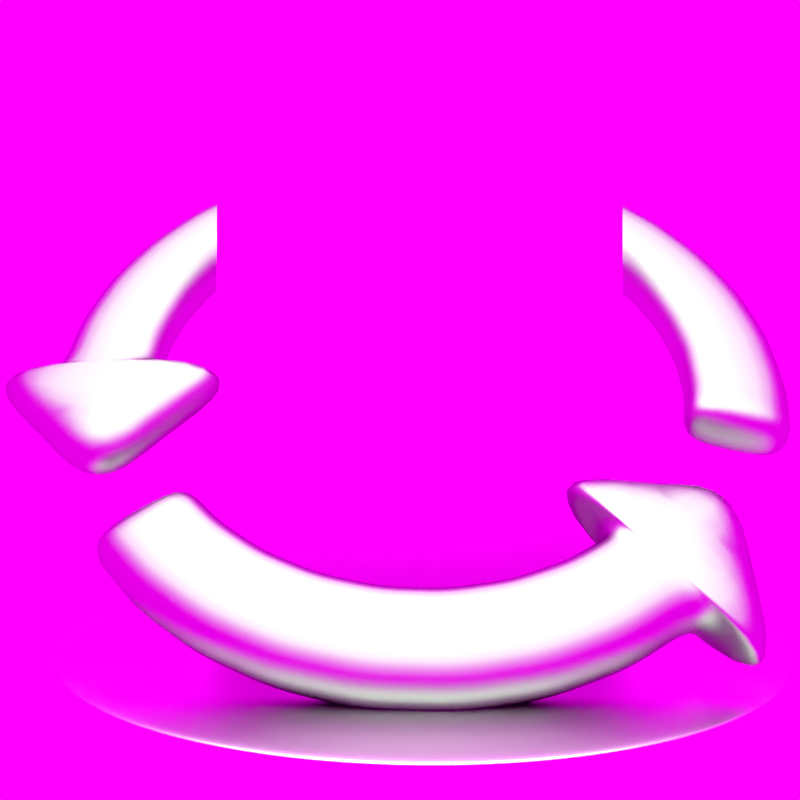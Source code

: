 # Source: icon.blend  (saved by Blender 2.68.0; exported with 4.5.12 LTS)
import bpy
from mathutils import Matrix  # noqa: F401  (used for matrix-valued properties, if any)

bpy.ops.wm.read_factory_settings(use_empty=True)
scene = bpy.context.scene
scene.name = 'Scene'

# ---- collections
col_collection_1 = bpy.data.collections.new('Collection 1'); scene.collection.children.link(col_collection_1)
col_collection_2 = bpy.data.collections.new('Collection 2'); scene.collection.children.link(col_collection_2)

# ---- images (referenced by path relative to the original .blend; pixels are not part of the script)
import os
ASSET_DIR = os.environ.get("B2B_ASSET_DIR", "")  # directory of the original .blend (textures are referenced by path, not embedded)
HERE = os.path.dirname(os.path.abspath(__file__))  # packed textures are extracted next to this script under _unpacked/

def load_image(name, relpath, width, height, colorspace="sRGB"):
    """Load a texture the original file referenced (path relative to the .blend, or extracted next to this script)."""
    p = next((c for c in (os.path.join(HERE, relpath), os.path.join(ASSET_DIR, relpath)) if relpath and os.path.exists(c)), "")
    if p:
        img = bpy.data.images.load(p, check_existing=True)
        img.name = name
    else:  # same state as the original file: an image datablock whose file is absent (Cycles renders it pink)
        img = bpy.data.images.new(name, width, height)
        img.source = "FILE"
        img.filepath = "//" + (relpath or name)
    img.colorspace_settings.name = colorspace
    return img
img_screenshot_2013_08_26_02_33_11_png = load_image('Screenshot_2013-08-26-02-33-11.png', 'Screenshot_2013-08-26-03-15-55.png', 1024, 1024, 'sRGB')

# ---- materials (node trees are filled in below, after node groups)
mat_material_001 = bpy.data.materials.new('Material.001')
mat_material_001.alpha_threshold = 0.0
mat_material_001.diffuse_color = (0.2462, 0.2462, 0.2462, 1.0)
mat_material_001.roughness = 0.5
mat_material_001.specular_intensity = 0.009615
mat_material_001.line_color = (0.0, 0.0, 0.0, 1.0)
mat_material_004 = bpy.data.materials.new('Material.004')
mat_material_004.alpha_threshold = 0.0
mat_material_004.roughness = 0.5
mat_material_004.line_color = (0.0, 0.0, 0.0, 1.0)
mat_material_003 = bpy.data.materials.new('Material.003')
mat_material_003.alpha_threshold = 0.0
mat_material_003.roughness = 0.5
mat_material_003.line_color = (0.0, 0.0, 0.0, 1.0)
mat_material_002 = bpy.data.materials.new('Material.002')
mat_material_002.alpha_threshold = 0.0
mat_material_002.diffuse_color = (1.0, 1.0, 1.0, 1.0)
mat_material_002.roughness = 0.5
mat_material_002.specular_intensity = 0.0

# ---- material node trees
mat_material_001.use_nodes = True; mat_material_001.node_tree.nodes.clear()
_N = mat_material_001.node_tree.nodes; _L = mat_material_001.node_tree.links
n0 = _N.new('ShaderNodeOutputMaterial'); n0.name = 'Material Output'; n0.location = (300, 300)
n1 = _N.new('ShaderNodeBsdfAnisotropic'); n1.name = 'Glossy BSDF'; n1.location = (100, 300)
n1.distribution = 'BECKMANN'
n1.inputs[0].default_value = (0.4074, 0.42, 0.4074, 1.0)
n1.inputs[1].default_value = 0.4472
_L.new(n1.outputs[0], n0.inputs[0])
n0.is_active_output = True
mat_material_004.use_nodes = True; mat_material_004.node_tree.nodes.clear()
_N = mat_material_004.node_tree.nodes; _L = mat_material_004.node_tree.links
n0 = _N.new('ShaderNodeOutputMaterial'); n0.name = 'Material Output'; n0.location = (300, 300)
n1 = _N.new('ShaderNodeBsdfDiffuse'); n1.name = 'Diffuse BSDF'; n1.location = (10, 300)
n2 = _N.new('ShaderNodeTexImage'); n2.name = 'Image Texture'; n2.location = (-180, 300)
n2.width = 140
n2.image = img_screenshot_2013_08_26_02_33_11_png
n3 = _N.new('ShaderNodeTexCoord'); n3.name = 'Texture Coordinate'; n3.location = (-370, 300)
_L.new(n1.outputs[0], n0.inputs[0])
_L.new(n2.outputs[0], n1.inputs[0])
_L.new(n3.outputs[2], n2.inputs[0])
n0.is_active_output = True
mat_material_003.use_nodes = True; mat_material_003.node_tree.nodes.clear()
_N = mat_material_003.node_tree.nodes; _L = mat_material_003.node_tree.links
n0 = _N.new('ShaderNodeOutputMaterial'); n0.name = 'Material Output'; n0.location = (300, 300)
n1 = _N.new('ShaderNodeEmission'); n1.name = 'Emission'; n1.location = (110, 300)
n1.inputs[0].default_value = (0.9385, 1.0, 0.9154, 1.0)
n1.inputs[1].default_value = 3.0
_L.new(n1.outputs[0], n0.inputs[0])
n0.is_active_output = True
mat_material_002.use_nodes = True; mat_material_002.node_tree.nodes.clear()
_N = mat_material_002.node_tree.nodes; _L = mat_material_002.node_tree.links
n0 = _N.new('ShaderNodeOutputMaterial'); n0.name = 'Material Output'; n0.location = (300, 300)
n1 = _N.new('ShaderNodeBsdfAnisotropic'); n1.name = 'Glossy BSDF'; n1.location = (100, 300)
n1.distribution = 'BECKMANN'
n1.inputs[0].default_value = (0.6363, 0.7357, 0.6363, 1.0)
n1.inputs[1].default_value = 0.4472
_L.new(n1.outputs[0], n0.inputs[0])
n0.is_active_output = True

# ---- world
world_world = bpy.data.worlds.new('World'); scene.world = world_world
world_world.use_nodes = True; world_world.node_tree.nodes.clear()
_N = world_world.node_tree.nodes; _L = world_world.node_tree.links
n0 = _N.new('ShaderNodeOutputWorld'); n0.name = 'World Output'; n0.location = (300, 300)
n1 = _N.new('ShaderNodeBackground'); n1.name = 'Background'; n1.location = (10, 300)
n1.inputs[1].default_value = 2.0
n2 = _N.new('ShaderNodeTexImage'); n2.name = 'Image Texture'; n2.location = (-180, 300)
n2.width = 140
n2.image = img_screenshot_2013_08_26_02_33_11_png
n2.projection = 'BOX'
n3 = _N.new('ShaderNodeTexCoord'); n3.name = 'Texture Coordinate'; n3.location = (-370, 300)
_L.new(n1.outputs[0], n0.inputs[0])
_L.new(n2.outputs[0], n1.inputs[0])
_L.new(n3.outputs[4], n2.inputs[0])
n0.is_active_output = True
world_world.color = (1.0, 1.0, 1.0)
world_world.use_sun_shadow = False
world_world.sun_shadow_jitter_overblur = 0.0
world_world.cycles.sampling_method = 'MANUAL'
world_world.cycles.sample_map_resolution = 256
world_world.light_settings.ao_factor = 0.4214

# ---- cameras
cam_camera = bpy.data.cameras.new('Camera')
cam_camera.clip_end = 100.0
cam_camera.lens = 35.0
cam_camera.sensor_width = 32.0
cam_camera.sensor_height = 18.0
cam_camera.ortho_scale = 7.314
cam_camera.dof.focus_distance = 0.0

# ---- lights
light_point = bpy.data.lights.new('Point', 'POINT')
light_point.transmission_factor = 0.0
light_point.energy = 100.0
light_point.shadow_buffer_clip_start = 0.5
light_point.shadow_soft_size = 0.1
light_point.shadow_maximum_resolution = 0.006
light_point.use_absolute_resolution = True
light_point.cycles.use_multiple_importance_sampling = False

# ---- meshes
me_circle = bpy.data.meshes.new('Circle')
me_circle.from_pydata([(0.0, 1.0, -0.02393), (-0.1951, 0.9808, -0.02393), (-0.3827, 0.9239, -0.02393), (-0.5556, 0.8315, -0.02393), (-0.7071, 0.7071, -0.02393), (-0.8315, 0.5556, -0.02393), (-0.9239, 0.3827, -0.02393), (-0.9808, 0.1951, -0.02393), (-1.0, 7.55e-08, -0.02393), (-0.9808, -0.1951, -0.02393), (-0.9239, -0.3827, -0.02393), (-0.8315, -0.5556, -0.02393), (-0.569, -0.3958, -0.02393), (-0.3827, -0.9239, -0.02393), (-0.1951, -0.9808, -0.02393), (3.258e-07, -1.0, -0.02393), (0.1951, -0.9808, -0.02393), (0.3827, -0.9239, -0.02393), (0.5556, -0.8315, -0.02393), (0.7071, -0.7071, -0.02393), (0.8315, -0.5556, -0.02393), (0.9239, -0.3827, -0.02393), (0.6489, -0.263, -0.02393), (1.232, 0.01787, -0.02393), (0.9808, 0.1951, -0.02393), (0.9239, 0.3827, -0.02393), (0.8315, 0.5556, -0.02393), (0.7071, 0.7071, -0.02393), (0.5556, 0.8315, -0.02393), (0.3827, 0.9239, -0.02393), (0.1951, 0.9808, -0.02393), (0.0, 1.388, -0.02393), (-0.2708, 1.362, -0.02393), (-0.5313, 1.283, -0.02393), (-0.7713, 1.154, -0.02393), (-0.9816, 0.9816, -0.02393), (-1.154, 0.7713, -0.02393), (-1.283, 0.5313, -0.02393), (-1.362, 0.2708, -0.02393), (-1.388, 1.048e-07, -0.02393), (-1.362, -0.2708, -0.02393), (-1.283, -0.5313, -0.02393), (-1.154, -0.7713, -0.02393), (-1.368, -0.9271, -0.02393), (-0.6773, -1.104, -0.02393), (-0.5313, -1.283, -0.02393), (-0.2708, -1.362, -0.02393), (4.523e-07, -1.388, -0.02393), (0.2708, -1.362, -0.02393), (0.5313, -1.283, -0.02393), (0.7713, -1.154, -0.02393), (0.9816, -0.9816, -0.02393), (1.154, -0.7713, -0.02393), (1.283, -0.5313, -0.02393), (1.534, -0.6187, -0.02393), (1.362, 0.2708, -0.02393), (1.283, 0.5313, -0.02393), (1.154, 0.7713, -0.02393), (0.9816, 0.9816, -0.02393), (0.7713, 1.154, -0.02393), (0.5313, 1.283, -0.02393), (0.2708, 1.362, -0.02393), (-0.09755, 0.9904, -0.02393), (-0.2889, 0.9523, -0.02393), (-0.4691, 0.8777, -0.02393), (-0.6313, 0.7693, -0.02393), (-0.7693, 0.6313, -0.02393), (-0.8777, 0.4691, -0.02393), (-0.9523, 0.2889, -0.02393), (-0.9904, 0.09755, -0.02393), (-0.9904, -0.09755, -0.02393), (-0.9523, -0.2889, -0.02393), (-0.8777, -0.4691, -0.02393), (-0.7002, -0.4757, -0.02393), (-0.2889, -0.9523, -0.02393), (-0.09754, -0.9904, -0.02393), (0.09755, -0.9904, -0.02393), (0.2889, -0.9523, -0.02393), (0.4691, -0.8777, -0.02393), (0.6313, -0.7693, -0.02393), (0.7693, -0.6313, -0.02393), (0.8777, -0.4691, -0.02393), (0.7864, -0.3228, -0.02393), (0.9402, -0.1226, -0.02393), (0.9523, 0.2889, -0.02393), (0.8777, 0.4691, -0.02393), (0.7693, 0.6313, -0.02393), (0.6313, 0.7693, -0.02393), (0.4691, 0.8777, -0.02393), (0.2889, 0.9523, -0.02393), (0.09754, 0.9904, -0.02393), (-0.1354, 1.375, -0.02393), (-0.401, 1.322, -0.02393), (-0.6513, 1.218, -0.02393), (-0.8764, 1.068, -0.02393), (-1.068, 0.8764, -0.02393), (-1.218, 0.6513, -0.02393), (-1.322, 0.401, -0.02393), (-1.375, 0.1354, -0.02393), (-1.375, -0.1354, -0.02393), (-1.322, -0.401, -0.02393), (-1.218, -0.6513, -0.02393), (-1.261, -0.8492, -0.02393), (-1.022, -1.016, -0.02393), (-0.401, -1.322, -0.02393), (-0.1354, -1.375, -0.02393), (0.1354, -1.375, -0.02393), (0.401, -1.322, -0.02393), (0.6513, -1.218, -0.02393), (0.8764, -1.068, -0.02393), (1.068, -0.8764, -0.02393), (1.218, -0.6513, -0.02393), (1.408, -0.575, -0.02393), (1.322, 0.401, -0.02393), (1.218, 0.6513, -0.02393), (1.068, 0.8764, -0.02393), (0.8764, 1.068, -0.02393), (0.6513, 1.218, -0.02393), (0.401, 1.322, -0.02393), (0.1354, 1.375, -0.02393), (-0.9929, 0.6634, -0.02393), (-0.8444, 0.8444, -0.02393), (0.233, 1.171, -0.02393), (0.457, 1.103, -0.02393), (1.103, 0.457, -0.02393), (1.171, 0.233, -0.02393), (0.9929, -0.6634, -0.02393), (0.8444, -0.8444, -0.02393), (3.891e-07, -1.194, -0.02393), (-0.233, -1.171, -0.02393), (-0.9929, -0.6634, -0.02393), (-1.103, -0.457, -0.02393), (-1.103, 0.457, -0.02393), (-0.233, 1.171, -0.02393), (0.0, 1.194, -0.02393), (0.9929, 0.6634, -0.02393), (1.103, -0.457, -0.02393), (0.233, -1.171, -0.02393), (-0.9683, -0.6615, -0.02393), (-1.171, 0.233, -0.02393), (-0.457, 1.103, -0.02393), (0.8444, 0.8444, -0.02393), (1.092, -0.4408, -0.02393), (0.457, -1.103, -0.02393), (-1.194, 9.015e-08, -0.02393), (-0.6634, 0.9929, -0.02393), (0.6634, 0.9929, -0.02393), (0.6634, -0.9929, -0.02393), (-0.457, -1.103, -0.02393), (-1.171, -0.233, -0.02393), (-0.6231, -0.75, -0.02393), (1.383, -0.3004, -0.02393), (-0.9186, 0.7539, -0.02393), (0.345, 1.137, -0.02393), (1.137, 0.345, -0.02393), (0.9186, -0.7539, -0.02393), (-0.1165, -1.183, -0.02393), (-1.048, -0.5602, -0.02393), (-1.048, 0.5602, -0.02393), (-0.1165, 1.183, -0.02393), (0.1165, 1.183, -0.02393), (1.048, 0.5602, -0.02393), (1.048, -0.5602, -0.02393), (0.1165, -1.183, -0.02393), (-0.9806, -0.6625, -0.02393), (-1.137, 0.345, -0.02393), (-0.345, 1.137, -0.02393), (0.9186, 0.7539, -0.02393), (1.097, -0.4489, -0.02393), (0.345, -1.137, -0.02393), (-1.183, 0.1165, -0.02393), (-0.5602, 1.048, -0.02393), (0.7539, 0.9186, -0.02393), (0.5602, -1.048, -0.02393), (-1.183, -0.1165, -0.02393), (-0.7539, 0.9186, -0.02393), (0.5602, 1.048, -0.02393), (0.7539, -0.9186, -0.02393), (-0.345, -1.137, -0.02393), (-1.137, -0.345, -0.02393), (0.0, 1.0, -0.2024), (-0.1951, 0.9808, -0.2024), (-0.3827, 0.9239, -0.2024), (-0.5556, 0.8315, -0.2024), (-0.7071, 0.7071, -0.2024), (-0.8315, 0.5556, -0.2024), (-0.9239, 0.3827, -0.2024), (-0.9808, 0.1951, -0.2024), (-1.0, 7.55e-08, -0.2024), (-0.9808, -0.1951, -0.2024), (-0.9239, -0.3827, -0.2024), (-0.8315, -0.5556, -0.2024), (-0.569, -0.3958, -0.2024), (-0.3827, -0.9239, -0.2024), (-0.1951, -0.9808, -0.2024), (3.258e-07, -1.0, -0.2024), (0.1951, -0.9808, -0.2024), (0.3827, -0.9239, -0.2024), (0.5556, -0.8315, -0.2024), (0.7071, -0.7071, -0.2024), (0.8315, -0.5556, -0.2024), (0.9239, -0.3827, -0.2024), (0.6489, -0.263, -0.2024), (1.232, 0.01787, -0.2024), (0.9808, 0.1951, -0.2024), (0.9239, 0.3827, -0.2024), (0.8315, 0.5556, -0.2024), (0.7071, 0.7071, -0.2024), (0.5556, 0.8315, -0.2024), (0.3827, 0.9239, -0.2024), (0.1951, 0.9808, -0.2024), (0.0, 1.388, -0.2024), (-0.2708, 1.362, -0.2024), (-0.5313, 1.283, -0.2024), (-0.7713, 1.154, -0.2024), (-0.9816, 0.9816, -0.2024), (-1.154, 0.7713, -0.2024), (-1.283, 0.5313, -0.2024), (-1.362, 0.2708, -0.2024), (-1.388, 1.048e-07, -0.2024), (-1.362, -0.2708, -0.2024), (-1.283, -0.5313, -0.2024), (-1.154, -0.7713, -0.2024), (-1.368, -0.9271, -0.2024), (-0.6773, -1.104, -0.2024), (-0.5313, -1.283, -0.2024), (-0.2708, -1.362, -0.2024), (4.523e-07, -1.388, -0.2024), (0.2708, -1.362, -0.2024), (0.5313, -1.283, -0.2024), (0.7713, -1.154, -0.2024), (0.9816, -0.9816, -0.2024), (1.154, -0.7713, -0.2024), (1.283, -0.5313, -0.2024), (1.534, -0.6187, -0.2024), (1.362, 0.2708, -0.2024), (1.283, 0.5313, -0.2024), (1.154, 0.7713, -0.2024), (0.9816, 0.9816, -0.2024), (0.7713, 1.154, -0.2024), (0.5313, 1.283, -0.2024), (0.2708, 1.362, -0.2024), (-0.09755, 0.9904, -0.2024), (-0.2889, 0.9523, -0.2024), (-0.4691, 0.8777, -0.2024), (-0.6313, 0.7693, -0.2024), (-0.7693, 0.6313, -0.2024), (-0.8777, 0.4691, -0.2024), (-0.9523, 0.2889, -0.2024), (-0.9904, 0.09755, -0.2024), (-0.9904, -0.09755, -0.2024), (-0.9523, -0.2889, -0.2024), (-0.8777, -0.4691, -0.2024), (-0.7002, -0.4757, -0.2024), (-0.2889, -0.9523, -0.2024), (-0.09754, -0.9904, -0.2024), (0.09755, -0.9904, -0.2024), (0.2889, -0.9523, -0.2024), (0.4691, -0.8777, -0.2024), (0.6313, -0.7693, -0.2024), (0.7693, -0.6313, -0.2024), (0.8777, -0.4691, -0.2024), (0.7864, -0.3228, -0.2024), (0.9402, -0.1226, -0.2024), (0.9523, 0.2889, -0.2024), (0.8777, 0.4691, -0.2024), (0.7693, 0.6313, -0.2024), (0.6313, 0.7693, -0.2024), (0.4691, 0.8777, -0.2024), (0.2889, 0.9523, -0.2024), (0.09754, 0.9904, -0.2024), (-0.1354, 1.375, -0.2024), (-0.401, 1.322, -0.2024), (-0.6513, 1.218, -0.2024), (-0.8764, 1.068, -0.2024), (-1.068, 0.8764, -0.2024), (-1.218, 0.6513, -0.2024), (-1.322, 0.401, -0.2024), (-1.375, 0.1354, -0.2024), (-1.375, -0.1354, -0.2024), (-1.322, -0.401, -0.2024), (-1.218, -0.6513, -0.2024), (-1.261, -0.8492, -0.2024), (-1.022, -1.016, -0.2024), (-0.401, -1.322, -0.2024), (-0.1354, -1.375, -0.2024), (0.1354, -1.375, -0.2024), (0.401, -1.322, -0.2024), (0.6513, -1.218, -0.2024), (0.8764, -1.068, -0.2024), (1.068, -0.8764, -0.2024), (1.218, -0.6513, -0.2024), (1.408, -0.575, -0.2024), (1.322, 0.401, -0.2024), (1.218, 0.6513, -0.2024), (1.068, 0.8764, -0.2024), (0.8764, 1.068, -0.2024), (0.6513, 1.218, -0.2024), (0.401, 1.322, -0.2024), (0.1354, 1.375, -0.2024), (-0.9929, 0.6634, -0.2024), (-0.8444, 0.8444, -0.2024), (0.233, 1.171, -0.2024), (0.457, 1.103, -0.2024), (1.103, 0.457, -0.2024), (1.171, 0.233, -0.2024), (0.9929, -0.6634, -0.2024), (0.8444, -0.8444, -0.2024), (3.891e-07, -1.194, -0.2024), (-0.233, -1.171, -0.2024), (-0.9929, -0.6634, -0.2024), (-1.103, -0.457, -0.2024), (-1.103, 0.457, -0.2024), (-0.233, 1.171, -0.2024), (0.0, 1.194, -0.2024), (0.9929, 0.6634, -0.2024), (1.103, -0.457, -0.2024), (0.233, -1.171, -0.2024), (-0.9683, -0.6615, -0.2024), (-1.171, 0.233, -0.2024), (-0.457, 1.103, -0.2024), (0.8444, 0.8444, -0.2024), (1.092, -0.4408, -0.2024), (0.457, -1.103, -0.2024), (-1.194, 9.015e-08, -0.2024), (-0.6634, 0.9929, -0.2024), (0.6634, 0.9929, -0.2024), (0.6634, -0.9929, -0.2024), (-0.457, -1.103, -0.2024), (-1.171, -0.233, -0.2024), (-0.6231, -0.75, -0.2024), (1.383, -0.3004, -0.2024), (-0.9186, 0.7539, -0.2024), (0.345, 1.137, -0.2024), (1.137, 0.345, -0.2024), (0.9186, -0.7539, -0.2024), (-0.1165, -1.183, -0.2024), (-1.048, -0.5602, -0.2024), (-1.048, 0.5602, -0.2024), (-0.1165, 1.183, -0.2024), (0.1165, 1.183, -0.2024), (1.048, 0.5602, -0.2024), (1.048, -0.5602, -0.2024), (0.1165, -1.183, -0.2024), (-0.9806, -0.6625, -0.2024), (-1.137, 0.345, -0.2024), (-0.345, 1.137, -0.2024), (0.9186, 0.7539, -0.2024), (1.097, -0.4489, -0.2024), (0.345, -1.137, -0.2024), (-1.183, 0.1165, -0.2024), (-0.5602, 1.048, -0.2024), (0.7539, 0.9186, -0.2024), (0.5602, -1.048, -0.2024), (-1.183, -0.1165, -0.2024), (-0.7539, 0.9186, -0.2024), (0.5602, 1.048, -0.2024), (0.7539, -0.9186, -0.2024), (-0.345, -1.137, -0.2024), (-1.137, -0.345, -0.2024)], [], [(152, 95, 36, 120), (153, 118, 61, 122), (154, 113, 56, 124), (155, 110, 52, 126), (156, 105, 47, 128), (157, 101, 42, 130), (158, 96, 37, 132), (159, 91, 32, 133), (160, 119, 31, 134), (161, 114, 57, 135), (162, 111, 53, 136), (163, 106, 48, 137), (164, 102, 43, 138), (165, 97, 38, 139), (166, 92, 33, 140), (167, 115, 58, 141), (168, 112, 54, 142), (169, 107, 49, 143), (170, 98, 39, 144), (171, 93, 34, 145), (172, 116, 59, 146), (173, 108, 50, 147), (174, 99, 40, 149), (175, 94, 35, 121), (176, 117, 60, 123), (177, 109, 51, 127), (178, 104, 46, 129), (179, 100, 41, 131), (12, 138, 150), (22, 142, 83), (121, 35, 95, 152), (4, 121, 152, 66), (66, 152, 120, 5), (123, 60, 118, 153), (29, 123, 153, 89), (89, 153, 122, 30), (125, 55, 113, 154), (24, 125, 154, 84), (84, 154, 124, 25), (127, 51, 110, 155), (19, 127, 155, 80), (80, 155, 126, 20), (129, 46, 105, 156), (14, 129, 156, 75), (75, 156, 128, 15), (131, 41, 101, 157), (10, 131, 157, 72), (72, 157, 130, 11), (120, 36, 96, 158), (5, 120, 158, 67), (67, 158, 132, 6), (134, 31, 91, 159), (0, 134, 159, 62), (62, 159, 133, 1), (122, 61, 119, 160), (30, 122, 160, 90), (90, 160, 134, 0), (124, 56, 114, 161), (25, 124, 161, 85), (85, 161, 135, 26), (126, 52, 111, 162), (20, 126, 162, 81), (81, 162, 136, 21), (128, 47, 106, 163), (15, 128, 163, 76), (76, 163, 137, 16), (130, 42, 102, 164), (11, 130, 164, 73), (73, 164, 138, 12), (132, 37, 97, 165), (6, 132, 165, 68), (68, 165, 139, 7), (133, 32, 92, 166), (1, 133, 166, 63), (63, 166, 140, 2), (135, 57, 115, 167), (26, 135, 167, 86), (86, 167, 141, 27), (136, 53, 112, 168), (21, 136, 168, 82), (82, 168, 142, 22), (137, 48, 107, 169), (16, 137, 169, 77), (77, 169, 143, 17), (139, 38, 98, 170), (7, 139, 170, 69), (69, 170, 144, 8), (140, 33, 93, 171), (2, 140, 171, 64), (64, 171, 145, 3), (141, 58, 116, 172), (27, 141, 172, 87), (87, 172, 146, 28), (143, 49, 108, 173), (17, 143, 173, 78), (78, 173, 147, 18), (144, 39, 99, 174), (8, 144, 174, 70), (70, 174, 149, 9), (145, 34, 94, 175), (3, 145, 175, 65), (65, 175, 121, 4), (146, 59, 117, 176), (28, 146, 176, 88), (88, 176, 123, 29), (147, 50, 109, 177), (18, 147, 177, 79), (79, 177, 127, 19), (148, 45, 104, 178), (13, 148, 178, 74), (74, 178, 129, 14), (149, 40, 100, 179), (9, 149, 179, 71), (71, 179, 131, 10), (138, 43, 103), (138, 103, 150), (150, 103, 44), (142, 54, 151), (142, 151, 83), (83, 151, 23), (332, 300, 216, 275), (333, 302, 241, 298), (334, 304, 236, 293), (335, 306, 232, 290), (336, 308, 227, 285), (337, 310, 222, 281), (338, 312, 217, 276), (339, 313, 212, 271), (340, 314, 211, 299), (341, 315, 237, 294), (342, 316, 233, 291), (343, 317, 228, 286), (344, 318, 223, 282), (345, 319, 218, 277), (346, 320, 213, 272), (347, 321, 238, 295), (348, 322, 234, 292), (349, 323, 229, 287), (350, 324, 219, 278), (351, 325, 214, 273), (352, 326, 239, 296), (353, 327, 230, 288), (354, 329, 220, 279), (355, 301, 215, 274), (356, 303, 240, 297), (357, 307, 231, 289), (358, 309, 226, 284), (359, 311, 221, 280), (192, 330, 318), (202, 263, 322), (301, 332, 275, 215), (184, 246, 332, 301), (246, 185, 300, 332), (303, 333, 298, 240), (209, 269, 333, 303), (269, 210, 302, 333), (305, 334, 293, 235), (204, 264, 334, 305), (264, 205, 304, 334), (307, 335, 290, 231), (199, 260, 335, 307), (260, 200, 306, 335), (309, 336, 285, 226), (194, 255, 336, 309), (255, 195, 308, 336), (311, 337, 281, 221), (190, 252, 337, 311), (252, 191, 310, 337), (300, 338, 276, 216), (185, 247, 338, 300), (247, 186, 312, 338), (314, 339, 271, 211), (180, 242, 339, 314), (242, 181, 313, 339), (302, 340, 299, 241), (210, 270, 340, 302), (270, 180, 314, 340), (304, 341, 294, 236), (205, 265, 341, 304), (265, 206, 315, 341), (306, 342, 291, 232), (200, 261, 342, 306), (261, 201, 316, 342), (308, 343, 286, 227), (195, 256, 343, 308), (256, 196, 317, 343), (310, 344, 282, 222), (191, 253, 344, 310), (253, 192, 318, 344), (312, 345, 277, 217), (186, 248, 345, 312), (248, 187, 319, 345), (313, 346, 272, 212), (181, 243, 346, 313), (243, 182, 320, 346), (315, 347, 295, 237), (206, 266, 347, 315), (266, 207, 321, 347), (316, 348, 292, 233), (201, 262, 348, 316), (262, 202, 322, 348), (317, 349, 287, 228), (196, 257, 349, 317), (257, 197, 323, 349), (319, 350, 278, 218), (187, 249, 350, 319), (249, 188, 324, 350), (320, 351, 273, 213), (182, 244, 351, 320), (244, 183, 325, 351), (321, 352, 296, 238), (207, 267, 352, 321), (267, 208, 326, 352), (323, 353, 288, 229), (197, 258, 353, 323), (258, 198, 327, 353), (324, 354, 279, 219), (188, 250, 354, 324), (250, 189, 329, 354), (325, 355, 274, 214), (183, 245, 355, 325), (245, 184, 301, 355), (326, 356, 297, 239), (208, 268, 356, 326), (268, 209, 303, 356), (327, 357, 289, 230), (198, 259, 357, 327), (259, 199, 307, 357), (328, 358, 284, 225), (193, 254, 358, 328), (254, 194, 309, 358), (329, 359, 280, 220), (189, 251, 359, 329), (251, 190, 311, 359), (318, 283, 223), (318, 330, 283), (330, 224, 283), (322, 331, 234), (322, 263, 331), (263, 203, 331), (64, 3, 183, 244), (51, 109, 289, 231), (93, 33, 213, 273), (34, 93, 273, 214), (16, 77, 257, 196), (77, 17, 197, 257), (106, 47, 227, 286), (151, 54, 234, 331), (48, 106, 286, 228), (30, 90, 270, 210), (23, 151, 331, 203), (90, 0, 180, 270), (13, 74, 254, 193), (119, 61, 241, 299), (74, 14, 194, 254), (31, 119, 299, 211), (103, 43, 223, 283), (45, 148, 328, 225), (44, 103, 283, 224), (27, 87, 267, 207), (148, 13, 193, 328), (87, 28, 208, 267), (9, 71, 251, 189), (116, 58, 238, 296), (71, 10, 190, 251), (59, 116, 296, 239), (100, 40, 220, 280), (41, 100, 280, 221), (24, 84, 264, 204), (84, 25, 205, 264), (6, 68, 248, 186), (113, 55, 235, 293), (68, 7, 187, 248), (56, 113, 293, 236), (97, 37, 217, 277), (38, 97, 277, 218), (20, 81, 261, 200), (81, 21, 201, 261), (3, 65, 245, 183), (110, 51, 231, 290), (65, 4, 184, 245), (52, 110, 290, 232), (94, 34, 214, 274), (35, 94, 274, 215), (17, 78, 258, 197), (78, 18, 198, 258), (0, 62, 242, 180), (107, 48, 228, 287), (62, 1, 181, 242), (49, 107, 287, 229), (91, 31, 211, 271), (32, 91, 271, 212), (14, 75, 255, 194), (75, 15, 195, 255), (104, 45, 225, 284), (46, 104, 284, 226), (28, 88, 268, 208), (88, 29, 209, 268), (10, 72, 252, 190), (117, 59, 239, 297), (72, 11, 191, 252), (60, 117, 297, 240), (101, 41, 221, 281), (42, 101, 281, 222), (25, 85, 265, 205), (85, 26, 206, 265), (7, 69, 249, 187), (114, 56, 236, 294), (69, 8, 188, 249), (57, 114, 294, 237), (98, 38, 218, 278), (39, 98, 278, 219), (21, 82, 262, 201), (82, 22, 202, 262), (4, 66, 246, 184), (111, 52, 232, 291), (66, 5, 185, 246), (53, 111, 291, 233), (95, 35, 215, 275), (36, 95, 275, 216), (18, 79, 259, 198), (79, 19, 199, 259), (1, 63, 243, 181), (108, 49, 229, 288), (63, 2, 182, 243), (50, 108, 288, 230), (92, 32, 212, 272), (33, 92, 272, 213), (15, 76, 256, 195), (76, 16, 196, 256), (105, 46, 226, 285), (12, 150, 330, 192), (47, 105, 285, 227), (29, 89, 269, 209), (150, 44, 224, 330), (89, 30, 210, 269), (11, 73, 253, 191), (118, 60, 240, 298), (73, 12, 192, 253), (61, 118, 298, 241), (102, 42, 222, 282), (43, 102, 282, 223), (26, 86, 266, 206), (86, 27, 207, 266), (8, 70, 250, 188), (115, 57, 237, 295), (70, 9, 189, 250), (58, 115, 295, 238), (99, 39, 219, 279), (40, 99, 279, 220), (22, 83, 263, 202), (83, 23, 203, 263), (5, 67, 247, 185), (112, 53, 233, 292), (67, 6, 186, 247), (54, 112, 292, 234), (96, 36, 216, 276), (37, 96, 276, 217), (19, 80, 260, 199), (125, 24, 204, 305), (80, 20, 200, 260), (2, 64, 244, 182), (55, 125, 305, 235), (109, 50, 230, 289)])
me_circle.polygons.foreach_set('use_smooth', [True] * 364)
me_circle.materials.append(mat_material_001)
me_circle.use_remesh_preserve_volume = False
me_circle.use_remesh_preserve_attributes = False
me_circle.use_mirror_vertex_groups = False
me_circle.update()
me_cube = bpy.data.meshes.new('Cube')
me_cube.from_pydata([(0.1116, 2.115, -2.155), (0.1116, -2.115, -2.155), (-0.1119, -1.862, -1.873), (-0.1119, 1.862, -1.873), (0.1116, 2.115, 4.292), (0.1116, -2.115, 4.292), (-0.1119, -1.862, 4.009), (-0.1119, 1.862, 4.009)], [], [(0, 1, 2, 3), (4, 7, 6, 5), (0, 4, 5, 1), (1, 5, 6, 2), (2, 6, 7, 3), (4, 0, 3, 7)])
_uv = me_cube.uv_layers.new(name='UVMap')
_uv.uv.foreach_set('vector', [0.0, 0.0, 0.0, 0.0, 0.0, 0.0, 0.0, 0.0, 0.0, 0.0, 0.0, 0.0, 0.0, 0.0, 0.0, 0.0, 0.9999, 9.998e-05, 0.9999, 0.9999, 9.998e-05, 0.9999, 0.0001004, 0.0001001, 0.0, 0.0, 0.0, 0.0, 0.0, 0.0, 0.0, 0.0, 0.9999, 9.732e-05, 0.9999, 0.9474, 9.771e-05, 0.9474, 9.732e-05, 9.739e-05, 0.0, 0.0, 0.0, 0.0, 0.0, 0.0, 0.0, 0.0])
me_cube.materials.append(mat_material_004)
me_cube.use_remesh_preserve_volume = False
me_cube.use_remesh_preserve_attributes = False
me_cube.use_mirror_vertex_groups = False
me_cube.update()
me_sphere_001 = bpy.data.meshes.new('Sphere.001')
me_sphere_001.from_pydata([(-0.1951, 0.0, 0.9808), (-0.3827, 0.0, 0.9239), (-0.5556, 0.0, 0.8315), (-0.7071, 0.0, 0.7071), (-0.8315, 0.0, 0.5556), (-0.9239, 0.0, 0.3827), (-0.9808, 0.0, 0.1951), (-1.0, 0.0, 7.55e-08), (-0.9808, 0.0, -0.1951), (-0.9239, 0.0, -0.3827), (-0.8315, 0.0, -0.5556), (-0.7071, 0.0, -0.7071), (-0.5556, 0.0, -0.8315), (-0.3827, 0.0, -0.9239), (-0.1951, 0.0, -0.9808), (-0.1913, 0.03806, 0.9808), (-0.3753, 0.07466, 0.9239), (-0.5449, 0.1084, 0.8315), (-0.6935, 0.1379, 0.7071), (-0.8155, 0.1622, 0.5556), (-0.9061, 0.1802, 0.3827), (-0.9619, 0.1913, 0.1951), (-0.9808, 0.1951, 1.192e-07), (-0.9619, 0.1913, -0.1951), (-0.9061, 0.1802, -0.3827), (-0.8155, 0.1622, -0.5556), (-0.6935, 0.1379, -0.7071), (-0.5449, 0.1084, -0.8315), (-0.3753, 0.07466, -0.9239), (-0.1913, 0.03806, -0.9808), (-0.1802, 0.07466, 0.9808), (-0.3536, 0.1464, 0.9239), (-0.5133, 0.2126, 0.8315), (-0.6533, 0.2706, 0.7071), (-0.7682, 0.3182, 0.5556), (-0.8536, 0.3536, 0.3827), (-0.9061, 0.3753, 0.1951), (-0.9239, 0.3827, 1.192e-07), (-0.9061, 0.3753, -0.1951), (-0.8536, 0.3536, -0.3827), (-0.7682, 0.3182, -0.5556), (-0.6533, 0.2706, -0.7071), (-0.5133, 0.2126, -0.8315), (-0.3536, 0.1464, -0.9239), (-0.1802, 0.07466, -0.9808), (-0.1622, 0.1084, 0.9808), (-0.3182, 0.2126, 0.9239), (-0.4619, 0.3087, 0.8315), (-0.5879, 0.3928, 0.7071), (-0.6913, 0.4619, 0.5556), (-0.7682, 0.5133, 0.3827), (-0.8155, 0.5449, 0.1951), (-0.8315, 0.5556, 1.192e-07), (-0.8155, 0.5449, -0.1951), (-0.7682, 0.5133, -0.3827), (-0.6913, 0.4619, -0.5556), (-0.5879, 0.3928, -0.7071), (-0.4619, 0.3087, -0.8315), (-0.3182, 0.2126, -0.9239), (-0.1622, 0.1084, -0.9808), (-0.1379, 0.1379, 0.9808), (-0.2706, 0.2706, 0.9239), (-0.3928, 0.3928, 0.8315), (-0.5, 0.5, 0.7071), (-0.5879, 0.5879, 0.5556), (-0.6533, 0.6533, 0.3827), (-0.6935, 0.6935, 0.1951), (-0.7071, 0.7071, 1.192e-07), (-0.6935, 0.6935, -0.1951), (-0.6533, 0.6533, -0.3827), (-0.5879, 0.5879, -0.5556), (-0.5, 0.5, -0.7071), (-0.3928, 0.3928, -0.8315), (-0.2706, 0.2706, -0.9239), (-0.1379, 0.1379, -0.9808), (-0.1084, 0.1622, 0.9808), (-0.2126, 0.3182, 0.9239), (-0.3087, 0.4619, 0.8315), (-0.3928, 0.5879, 0.7071), (-0.4619, 0.6913, 0.5556), (-0.5133, 0.7682, 0.3827), (-0.5449, 0.8155, 0.1951), (-0.5556, 0.8315, 1.192e-07), (-0.5449, 0.8155, -0.1951), (-0.5133, 0.7682, -0.3827), (-0.4619, 0.6913, -0.5556), (-0.3928, 0.5879, -0.7071), (-0.3087, 0.4619, -0.8315), (-0.2126, 0.3182, -0.9239), (-0.1084, 0.1622, -0.9808), (-0.07466, 0.1802, 0.9808), (-0.1464, 0.3536, 0.9239), (-0.2126, 0.5133, 0.8315), (-0.2706, 0.6533, 0.7071), (-0.3182, 0.7682, 0.5556), (-0.3536, 0.8536, 0.3827), (-0.3753, 0.9061, 0.1951), (-0.3827, 0.9239, 1.192e-07), (-0.3753, 0.9061, -0.1951), (-0.3536, 0.8536, -0.3827), (-0.3182, 0.7682, -0.5556), (-0.2706, 0.6533, -0.7071), (-0.2126, 0.5133, -0.8315), (-0.1464, 0.3536, -0.9239), (-0.07466, 0.1802, -0.9808), (-0.03806, 0.1913, 0.9808), (-0.07466, 0.3753, 0.9239), (-0.1084, 0.5449, 0.8315), (-0.1379, 0.6935, 0.7071), (-0.1622, 0.8155, 0.5556), (-0.1802, 0.9061, 0.3827), (-0.1913, 0.9619, 0.1951), (-0.1951, 0.9808, 1.192e-07), (-0.1913, 0.9619, -0.1951), (-0.1802, 0.9061, -0.3827), (-0.1622, 0.8155, -0.5556), (-0.1379, 0.6935, -0.7071), (-0.1084, 0.5449, -0.8315), (-0.07466, 0.3753, -0.9239), (-0.03806, 0.1913, -0.9808), (3.445e-07, 0.1951, 0.9808), (3.631e-07, 0.3827, 0.9239), (3.631e-07, 0.5556, 0.8315), (4.003e-07, 0.7071, 0.7071), (4.152e-07, 0.8315, 0.5556), (3.705e-07, 0.9239, 0.3827), (4.749e-07, 0.9808, 0.1951), (3.407e-07, 1.0, 1.192e-07), (4.749e-07, 0.9808, -0.1951), (3.407e-07, 0.9239, -0.3827), (4.152e-07, 0.8315, -0.5556), (4.003e-07, 0.7071, -0.7071), (3.929e-07, 0.5556, -0.8315), (3.556e-07, 0.3827, -0.9239), (3.147e-07, 0.1951, -0.9808), (0.03806, 0.1913, 0.9808), (0.07466, 0.3753, 0.9239), (0.1084, 0.5449, 0.8315), (0.138, 0.6935, 0.7071), (0.1622, 0.8155, 0.5556), (0.1802, 0.9061, 0.3827), (0.1913, 0.9619, 0.1951), (0.1951, 0.9808, 1.192e-07), (0.1913, 0.9619, -0.1951), (0.1802, 0.9061, -0.3827), (0.1622, 0.8155, -0.5556), (0.138, 0.6935, -0.7071), (0.1084, 0.5449, -0.8315), (0.07466, 0.3753, -0.9239), (0.03806, 0.1913, -0.9808), (0.07466, 0.1802, 0.9808), (0.1464, 0.3536, 0.9239), (0.2126, 0.5133, 0.8315), (0.2706, 0.6533, 0.7071), (0.3182, 0.7682, 0.5556), (0.3536, 0.8536, 0.3827), (0.3753, 0.9061, 0.1951), (0.3827, 0.9239, 1.192e-07), (0.3753, 0.9061, -0.1951), (0.3536, 0.8536, -0.3827), (0.3182, 0.7682, -0.5556), (0.2706, 0.6533, -0.7071), (0.2126, 0.5133, -0.8315), (0.1464, 0.3536, -0.9239), (0.07466, 0.1802, -0.9808), (0.1084, 0.1622, 0.9808), (0.2126, 0.3182, 0.9239), (0.3087, 0.4619, 0.8315), (0.3928, 0.5879, 0.7071), (0.4619, 0.6913, 0.5556), (0.5133, 0.7682, 0.3827), (0.5449, 0.8155, 0.1951), (0.5556, 0.8315, 1.192e-07), (0.5449, 0.8155, -0.1951), (0.5133, 0.7682, -0.3827), (0.4619, 0.6913, -0.5556), (0.3928, 0.5879, -0.7071), (0.3087, 0.4619, -0.8315), (0.2126, 0.3182, -0.9239), (0.1084, 0.1622, -0.9808), (0.138, 0.1379, 0.9808), (0.2706, 0.2706, 0.9239), (0.3928, 0.3928, 0.8315), (0.5, 0.5, 0.7071), (0.5879, 0.5879, 0.5556), (0.6533, 0.6533, 0.3827), (0.6935, 0.6935, 0.1951), (0.7071, 0.7071, 1.192e-07), (0.6935, 0.6935, -0.1951), (0.6533, 0.6533, -0.3827), (0.5879, 0.5879, -0.5556), (0.5, 0.5, -0.7071), (0.3928, 0.3928, -0.8315), (0.2706, 0.2706, -0.9239), (0.138, 0.1379, -0.9808), (0.1622, 0.1084, 0.9808), (0.3182, 0.2126, 0.9239), (0.4619, 0.3087, 0.8315), (0.5879, 0.3928, 0.7071), (0.6913, 0.4619, 0.5556), (0.7682, 0.5133, 0.3827), (0.8155, 0.5449, 0.1951), (0.8315, 0.5556, 1.192e-07), (0.8155, 0.5449, -0.1951), (0.7682, 0.5133, -0.3827), (0.6913, 0.4619, -0.5556), (0.5879, 0.3928, -0.7071), (0.4619, 0.3087, -0.8315), (0.3182, 0.2126, -0.9239), (0.1622, 0.1084, -0.9808), (0.1802, 0.07466, 0.9808), (0.3536, 0.1464, 0.9239), (0.5133, 0.2126, 0.8315), (0.6533, 0.2706, 0.7071), (0.7682, 0.3182, 0.5556), (0.8536, 0.3536, 0.3827), (0.9061, 0.3753, 0.1951), (0.9239, 0.3827, 1.192e-07), (0.9061, 0.3753, -0.1951), (0.8536, 0.3536, -0.3827), (0.7682, 0.3182, -0.5556), (0.6533, 0.2706, -0.7071), (0.5133, 0.2126, -0.8315), (0.3536, 0.1464, -0.9239), (0.1802, 0.07466, -0.9808), (0.1913, 0.03806, 0.9808), (0.3753, 0.07466, 0.9239), (0.5449, 0.1084, 0.8315), (0.6935, 0.1379, 0.7071), (0.8155, 0.1622, 0.5556), (0.9061, 0.1802, 0.3827), (0.9619, 0.1913, 0.1951), (0.9808, 0.1951, 1.192e-07), (0.9619, 0.1913, -0.1951), (0.9061, 0.1802, -0.3827), (0.8155, 0.1622, -0.5556), (0.6935, 0.1379, -0.7071), (0.5449, 0.1084, -0.8315), (0.3753, 0.07466, -0.9239), (0.1913, 0.03806, -0.9808), (0.1951, -3.353e-08, 0.9808), (0.3827, -5.215e-08, 0.9239), (0.5556, -6.706e-08, 0.8315), (0.7071, -5.96e-08, 0.7071), (0.8315, -1.043e-07, 0.5556), (0.9239, -1.49e-07, 0.3827), (0.9808, -1.49e-07, 0.1951), (1.0, -1.043e-07, 1.192e-07), (0.9808, -1.49e-07, -0.1951), (0.9239, -4.47e-08, -0.3827), (0.8315, -1.043e-07, -0.5556), (0.7071, -5.96e-08, -0.7071), (0.5556, -9.686e-08, -0.8315), (0.3827, -2.235e-08, -0.9239), (0.1951, 0.0, -0.9808), (3.258e-07, 0.0, -1.0), (0.1913, -0.03806, 0.9808), (0.3753, -0.07466, 0.9239), (0.5449, -0.1084, 0.8315), (0.6935, -0.1379, 0.7071), (0.8155, -0.1622, 0.5556), (0.9061, -0.1802, 0.3827), (0.9619, -0.1913, 0.1951), (0.9808, -0.1951, 1.192e-07), (0.9619, -0.1913, -0.1951), (0.9061, -0.1802, -0.3827), (0.8155, -0.1622, -0.5556), (0.6935, -0.1379, -0.7071), (0.5449, -0.1084, -0.8315), (0.3753, -0.07466, -0.9239), (0.1913, -0.03806, -0.9808), (0.1802, -0.07466, 0.9808), (0.3536, -0.1464, 0.9239), (0.5133, -0.2126, 0.8315), (0.6533, -0.2706, 0.7071), (0.7682, -0.3182, 0.5556), (0.8536, -0.3536, 0.3827), (0.9061, -0.3753, 0.1951), (0.9239, -0.3827, 1.192e-07), (0.9061, -0.3753, -0.1951), (0.8536, -0.3536, -0.3827), (0.7682, -0.3182, -0.5556), (0.6533, -0.2706, -0.7071), (0.5133, -0.2126, -0.8315), (0.3536, -0.1464, -0.9239), (0.1802, -0.07466, -0.9808), (0.1622, -0.1084, 0.9808), (0.3182, -0.2126, 0.9239), (0.4619, -0.3087, 0.8315), (0.5879, -0.3928, 0.7071), (0.6913, -0.4619, 0.5556), (0.7682, -0.5133, 0.3827), (0.8155, -0.5449, 0.1951), (0.8315, -0.5556, 1.192e-07), (0.8155, -0.5449, -0.1951), (0.7682, -0.5133, -0.3827), (0.6913, -0.4619, -0.5556), (0.5879, -0.3928, -0.7071), (0.4619, -0.3087, -0.8315), (0.3182, -0.2126, -0.9239), (0.1622, -0.1084, -0.9808), (0.138, -0.1379, 0.9808), (0.2706, -0.2706, 0.9239), (0.3928, -0.3928, 0.8315), (0.5, -0.5, 0.7071), (0.5879, -0.5879, 0.5556), (0.6533, -0.6533, 0.3827), (0.6935, -0.6935, 0.1951), (0.7071, -0.7071, 1.192e-07), (0.6935, -0.6935, -0.1951), (0.6533, -0.6533, -0.3827), (0.5879, -0.5879, -0.5556), (0.5, -0.5, -0.7071), (0.3928, -0.3928, -0.8315), (0.2706, -0.2706, -0.9239), (0.1379, -0.1379, -0.9808), (0.1084, -0.1622, 0.9808), (0.2126, -0.3182, 0.9239), (0.3087, -0.4619, 0.8315), (0.3928, -0.5879, 0.7071), (0.4619, -0.6913, 0.5556), (0.5133, -0.7682, 0.3827), (0.5449, -0.8155, 0.1951), (0.5556, -0.8315, 1.192e-07), (0.5449, -0.8155, -0.1951), (0.5133, -0.7682, -0.3827), (0.4619, -0.6913, -0.5556), (0.3928, -0.5879, -0.7071), (0.3087, -0.4619, -0.8315), (0.2126, -0.3182, -0.9239), (0.1084, -0.1622, -0.9808), (0.07466, -0.1802, 0.9808), (0.1464, -0.3536, 0.9239), (0.2126, -0.5133, 0.8315), (0.2706, -0.6533, 0.7071), (0.3182, -0.7682, 0.5556), (0.3536, -0.8536, 0.3827), (0.3753, -0.9061, 0.1951), (0.3827, -0.9239, 1.192e-07), (0.3753, -0.9061, -0.1951), (0.3536, -0.8536, -0.3827), (0.3182, -0.7682, -0.5556), (0.2706, -0.6533, -0.7071), (0.2126, -0.5133, -0.8315), (0.1464, -0.3536, -0.9239), (0.07466, -0.1802, -0.9808), (0.03806, -0.1913, 0.9808), (0.07466, -0.3753, 0.9239), (0.1084, -0.5449, 0.8315), (0.1379, -0.6935, 0.7071), (0.1622, -0.8155, 0.5556), (0.1802, -0.9061, 0.3827), (0.1913, -0.9619, 0.1951), (0.1951, -0.9808, 1.192e-07), (0.1913, -0.9619, -0.1951), (0.1802, -0.9061, -0.3827), (0.1622, -0.8155, -0.5556), (0.1379, -0.6935, -0.7071), (0.1084, -0.5449, -0.8315), (0.07466, -0.3753, -0.9239), (0.03806, -0.1913, -0.9808), (2.774e-07, -0.1951, 0.9808), (2.513e-07, -0.3827, 0.9239), (2.29e-07, -0.5556, 0.8315), (2.215e-07, -0.7071, 0.7071), (2.215e-07, -0.8315, 0.5556), (1.47e-07, -0.9239, 0.3827), (1.023e-07, -0.9808, 0.1951), (1.619e-07, -1.0, 1.192e-07), (1.023e-07, -0.9808, -0.1951), (1.768e-07, -0.9239, -0.3827), (2.215e-07, -0.8315, -0.5556), (2.215e-07, -0.7071, -0.7071), (2.141e-07, -0.5556, -0.8315), (3.109e-07, -0.3827, -0.9239), (3.147e-07, -0.1951, -0.9808), (-0.03806, -0.1913, 0.9808), (-0.07466, -0.3753, 0.9239), (-0.1084, -0.5449, 0.8315), (-0.1379, -0.6935, 0.7071), (-0.1622, -0.8155, 0.5556), (-0.1802, -0.9061, 0.3827), (-0.1913, -0.9619, 0.1951), (-0.1951, -0.9808, 1.192e-07), (-0.1913, -0.9619, -0.1951), (-0.1802, -0.9061, -0.3827), (-0.1622, -0.8155, -0.5556), (-0.1379, -0.6935, -0.7071), (-0.1084, -0.5449, -0.8315), (-0.07466, -0.3753, -0.9239), (-0.03806, -0.1913, -0.9808), (-0.07466, -0.1802, 0.9808), (-0.1464, -0.3536, 0.9239), (-0.2126, -0.5133, 0.8315), (-0.2706, -0.6533, 0.7071), (-0.3182, -0.7682, 0.5556), (-0.3536, -0.8536, 0.3827), (-0.3753, -0.9061, 0.1951), (-0.3827, -0.9239, 1.192e-07), (-0.3753, -0.9061, -0.1951), (-0.3536, -0.8536, -0.3827), (-0.3182, -0.7682, -0.5556), (-0.2706, -0.6533, -0.7071), (-0.2126, -0.5133, -0.8315), (-0.1464, -0.3536, -0.9239), (-0.07466, -0.1802, -0.9808), (-0.1084, -0.1622, 0.9808), (-0.2126, -0.3182, 0.9239), (-0.3087, -0.4619, 0.8315), (-0.3928, -0.5879, 0.7071), (-0.4619, -0.6913, 0.5556), (-0.5133, -0.7682, 0.3827), (-0.5449, -0.8155, 0.1951), (-0.5556, -0.8315, 1.192e-07), (-0.5449, -0.8155, -0.1951), (-0.5133, -0.7682, -0.3827), (-0.4619, -0.6913, -0.5556), (-0.3928, -0.5879, -0.7071), (-0.3087, -0.4619, -0.8315), (-0.2126, -0.3182, -0.9239), (-0.1084, -0.1622, -0.9808), (9.544e-08, -2.304e-07, 1.0), (-0.1379, -0.1379, 0.9808), (-0.2706, -0.2706, 0.9239), (-0.3928, -0.3928, 0.8315), (-0.5, -0.5, 0.7071), (-0.5879, -0.5879, 0.5556), (-0.6533, -0.6533, 0.3827), (-0.6935, -0.6935, 0.1951), (-0.7071, -0.7071, 1.192e-07), (-0.6935, -0.6935, -0.1951), (-0.6533, -0.6533, -0.3827), (-0.5879, -0.5879, -0.5556), (-0.5, -0.5, -0.7071), (-0.3928, -0.3928, -0.8315), (-0.2706, -0.2706, -0.9239), (-0.1379, -0.1379, -0.9808), (-0.1622, -0.1084, 0.9808), (-0.3182, -0.2126, 0.9239), (-0.4619, -0.3087, 0.8315), (-0.5879, -0.3928, 0.7071), (-0.6913, -0.4619, 0.5556), (-0.7682, -0.5133, 0.3827), (-0.8155, -0.5449, 0.1951), (-0.8315, -0.5556, 1.192e-07), (-0.8155, -0.5449, -0.1951), (-0.7682, -0.5133, -0.3827), (-0.6913, -0.4619, -0.5556), (-0.5879, -0.3928, -0.7071), (-0.4619, -0.3087, -0.8315), (-0.3182, -0.2126, -0.9239), (-0.1622, -0.1084, -0.9808), (-0.1802, -0.07466, 0.9808), (-0.3536, -0.1464, 0.9239), (-0.5133, -0.2126, 0.8315), (-0.6533, -0.2706, 0.7071), (-0.7682, -0.3182, 0.5556), (-0.8536, -0.3536, 0.3827), (-0.9061, -0.3753, 0.1951), (-0.9239, -0.3827, 1.192e-07), (-0.9061, -0.3753, -0.1951), (-0.8536, -0.3536, -0.3827), (-0.7682, -0.3182, -0.5556), (-0.6533, -0.2706, -0.7071), (-0.5133, -0.2126, -0.8315), (-0.3536, -0.1464, -0.9239), (-0.1802, -0.07466, -0.9808), (-0.1913, -0.03806, 0.9808), (-0.3753, -0.07466, 0.9239), (-0.5449, -0.1084, 0.8315), (-0.6935, -0.1379, 0.7071), (-0.8155, -0.1622, 0.5556), (-0.9061, -0.1802, 0.3827), (-0.9619, -0.1913, 0.1951), (-0.9808, -0.1951, 1.192e-07), (-0.9619, -0.1913, -0.1951), (-0.9061, -0.1802, -0.3827), (-0.8155, -0.1622, -0.5556), (-0.6935, -0.1379, -0.7071), (-0.5449, -0.1084, -0.8315), (-0.3753, -0.07466, -0.9239), (-0.1913, -0.03806, -0.9808)], [], [(11, 10, 25, 26), (5, 4, 19, 20), (12, 11, 26, 27), (6, 5, 20, 21), (13, 12, 27, 28), (7, 6, 21, 22), (1, 0, 15, 16), (14, 13, 28, 29), (8, 7, 22, 23), (2, 1, 16, 17), (9, 8, 23, 24), (3, 2, 17, 18), (10, 9, 24, 25), (4, 3, 18, 19), (28, 27, 42, 43), (22, 21, 36, 37), (16, 15, 30, 31), (29, 28, 43, 44), (23, 22, 37, 38), (17, 16, 31, 32), (24, 23, 38, 39), (18, 17, 32, 33), (25, 24, 39, 40), (19, 18, 33, 34), (26, 25, 40, 41), (20, 19, 34, 35), (27, 26, 41, 42), (21, 20, 35, 36), (41, 40, 55, 56), (35, 34, 49, 50), (42, 41, 56, 57), (36, 35, 50, 51), (43, 42, 57, 58), (37, 36, 51, 52), (31, 30, 45, 46), (44, 43, 58, 59), (38, 37, 52, 53), (32, 31, 46, 47), (39, 38, 53, 54), (33, 32, 47, 48), (40, 39, 54, 55), (34, 33, 48, 49), (54, 53, 68, 69), (48, 47, 62, 63), (55, 54, 69, 70), (49, 48, 63, 64), (56, 55, 70, 71), (50, 49, 64, 65), (57, 56, 71, 72), (51, 50, 65, 66), (58, 57, 72, 73), (52, 51, 66, 67), (46, 45, 60, 61), (59, 58, 73, 74), (53, 52, 67, 68), (47, 46, 61, 62), (73, 72, 87, 88), (67, 66, 81, 82), (61, 60, 75, 76), (74, 73, 88, 89), (68, 67, 82, 83), (62, 61, 76, 77), (69, 68, 83, 84), (63, 62, 77, 78), (70, 69, 84, 85), (64, 63, 78, 79), (71, 70, 85, 86), (65, 64, 79, 80), (72, 71, 86, 87), (66, 65, 80, 81), (86, 85, 100, 101), (80, 79, 94, 95), (87, 86, 101, 102), (81, 80, 95, 96), (88, 87, 102, 103), (82, 81, 96, 97), (76, 75, 90, 91), (89, 88, 103, 104), (83, 82, 97, 98), (77, 76, 91, 92), (84, 83, 98, 99), (78, 77, 92, 93), (85, 84, 99, 100), (79, 78, 93, 94), (99, 98, 113, 114), (93, 92, 107, 108), (100, 99, 114, 115), (94, 93, 108, 109), (101, 100, 115, 116), (95, 94, 109, 110), (102, 101, 116, 117), (96, 95, 110, 111), (103, 102, 117, 118), (97, 96, 111, 112), (91, 90, 105, 106), (104, 103, 118, 119), (98, 97, 112, 113), (92, 91, 106, 107), (118, 117, 132, 133), (112, 111, 126, 127), (106, 105, 120, 121), (119, 118, 133, 134), (113, 112, 127, 128), (107, 106, 121, 122), (114, 113, 128, 129), (108, 107, 122, 123), (115, 114, 129, 130), (109, 108, 123, 124), (116, 115, 130, 131), (110, 109, 124, 125), (117, 116, 131, 132), (111, 110, 125, 126), (124, 123, 138, 139), (131, 130, 145, 146), (125, 124, 139, 140), (132, 131, 146, 147), (126, 125, 140, 141), (133, 132, 147, 148), (127, 126, 141, 142), (121, 120, 135, 136), (134, 133, 148, 149), (128, 127, 142, 143), (122, 121, 136, 137), (129, 128, 143, 144), (123, 122, 137, 138), (130, 129, 144, 145), (143, 142, 157, 158), (137, 136, 151, 152), (144, 143, 158, 159), (138, 137, 152, 153), (145, 144, 159, 160), (139, 138, 153, 154), (146, 145, 160, 161), (140, 139, 154, 155), (147, 146, 161, 162), (141, 140, 155, 156), (148, 147, 162, 163), (142, 141, 156, 157), (136, 135, 150, 151), (149, 148, 163, 164), (162, 161, 176, 177), (156, 155, 170, 171), (163, 162, 177, 178), (157, 156, 171, 172), (151, 150, 165, 166), (164, 163, 178, 179), (158, 157, 172, 173), (152, 151, 166, 167), (159, 158, 173, 174), (153, 152, 167, 168), (160, 159, 174, 175), (154, 153, 168, 169), (161, 160, 175, 176), (155, 154, 169, 170), (175, 174, 189, 190), (169, 168, 183, 184), (176, 175, 190, 191), (170, 169, 184, 185), (177, 176, 191, 192), (171, 170, 185, 186), (178, 177, 192, 193), (172, 171, 186, 187), (166, 165, 180, 181), (179, 178, 193, 194), (173, 172, 187, 188), (167, 166, 181, 182), (174, 173, 188, 189), (168, 167, 182, 183), (194, 193, 208, 209), (188, 187, 202, 203), (182, 181, 196, 197), (189, 188, 203, 204), (183, 182, 197, 198), (190, 189, 204, 205), (184, 183, 198, 199), (191, 190, 205, 206), (185, 184, 199, 200), (192, 191, 206, 207), (186, 185, 200, 201), (193, 192, 207, 208), (187, 186, 201, 202), (181, 180, 195, 196), (207, 206, 221, 222), (201, 200, 215, 216), (208, 207, 222, 223), (202, 201, 216, 217), (196, 195, 210, 211), (209, 208, 223, 224), (203, 202, 217, 218), (197, 196, 211, 212), (204, 203, 218, 219), (198, 197, 212, 213), (205, 204, 219, 220), (199, 198, 213, 214), (206, 205, 220, 221), (200, 199, 214, 215), (220, 219, 234, 235), (214, 213, 228, 229), (221, 220, 235, 236), (215, 214, 229, 230), (222, 221, 236, 237), (216, 215, 230, 231), (223, 222, 237, 238), (217, 216, 231, 232), (211, 210, 225, 226), (224, 223, 238, 239), (218, 217, 232, 233), (212, 211, 226, 227), (219, 218, 233, 234), (213, 212, 227, 228), (239, 238, 253, 254), (233, 232, 247, 248), (227, 226, 241, 242), (234, 233, 248, 249), (228, 227, 242, 243), (235, 234, 249, 250), (229, 228, 243, 244), (236, 235, 250, 251), (230, 229, 244, 245), (237, 236, 251, 252), (231, 230, 245, 246), (238, 237, 252, 253), (232, 231, 246, 247), (226, 225, 240, 241), (252, 251, 267, 268), (246, 245, 261, 262), (253, 252, 268, 269), (247, 246, 262, 263), (241, 240, 256, 257), (254, 253, 269, 270), (248, 247, 263, 264), (242, 241, 257, 258), (249, 248, 264, 265), (243, 242, 258, 259), (250, 249, 265, 266), (244, 243, 259, 260), (251, 250, 266, 267), (245, 244, 260, 261), (259, 258, 273, 274), (266, 265, 280, 281), (260, 259, 274, 275), (267, 266, 281, 282), (261, 260, 275, 276), (268, 267, 282, 283), (262, 261, 276, 277), (269, 268, 283, 284), (263, 262, 277, 278), (257, 256, 271, 272), (270, 269, 284, 285), (264, 263, 278, 279), (258, 257, 272, 273), (265, 264, 279, 280), (278, 277, 292, 293), (272, 271, 286, 287), (285, 284, 299, 300), (279, 278, 293, 294), (273, 272, 287, 288), (280, 279, 294, 295), (274, 273, 288, 289), (281, 280, 295, 296), (275, 274, 289, 290), (282, 281, 296, 297), (276, 275, 290, 291), (283, 282, 297, 298), (277, 276, 291, 292), (284, 283, 298, 299), (297, 296, 311, 312), (291, 290, 305, 306), (298, 297, 312, 313), (292, 291, 306, 307), (299, 298, 313, 314), (293, 292, 307, 308), (287, 286, 301, 302), (300, 299, 314, 315), (294, 293, 308, 309), (288, 287, 302, 303), (295, 294, 309, 310), (289, 288, 303, 304), (296, 295, 310, 311), (290, 289, 304, 305), (310, 309, 324, 325), (304, 303, 318, 319), (311, 310, 325, 326), (305, 304, 319, 320), (312, 311, 326, 327), (306, 305, 320, 321), (313, 312, 327, 328), (307, 306, 321, 322), (314, 313, 328, 329), (308, 307, 322, 323), (302, 301, 316, 317), (315, 314, 329, 330), (309, 308, 323, 324), (303, 302, 317, 318), (329, 328, 343, 344), (323, 322, 337, 338), (317, 316, 331, 332), (330, 329, 344, 345), (324, 323, 338, 339), (318, 317, 332, 333), (325, 324, 339, 340), (319, 318, 333, 334), (326, 325, 340, 341), (320, 319, 334, 335), (327, 326, 341, 342), (321, 320, 335, 336), (328, 327, 342, 343), (322, 321, 336, 337), (342, 341, 356, 357), (336, 335, 350, 351), (343, 342, 357, 358), (337, 336, 351, 352), (344, 343, 358, 359), (338, 337, 352, 353), (332, 331, 346, 347), (345, 344, 359, 360), (339, 338, 353, 354), (333, 332, 347, 348), (340, 339, 354, 355), (334, 333, 348, 349), (341, 340, 355, 356), (335, 334, 349, 350), (355, 354, 369, 370), (349, 348, 363, 364), (356, 355, 370, 371), (350, 349, 364, 365), (357, 356, 371, 372), (351, 350, 365, 366), (358, 357, 372, 373), (352, 351, 366, 367), (359, 358, 373, 374), (353, 352, 367, 368), (347, 346, 361, 362), (360, 359, 374, 375), (354, 353, 368, 369), (348, 347, 362, 363), (374, 373, 388, 389), (368, 367, 382, 383), (362, 361, 376, 377), (375, 374, 389, 390), (369, 368, 383, 384), (363, 362, 377, 378), (370, 369, 384, 385), (364, 363, 378, 379), (371, 370, 385, 386), (365, 364, 379, 380), (372, 371, 386, 387), (366, 365, 380, 381), (373, 372, 387, 388), (367, 366, 381, 382), (387, 386, 401, 402), (381, 380, 395, 396), (388, 387, 402, 403), (382, 381, 396, 397), (389, 388, 403, 404), (383, 382, 397, 398), (377, 376, 391, 392), (390, 389, 404, 405), (384, 383, 398, 399), (378, 377, 392, 393), (385, 384, 399, 400), (379, 378, 393, 394), (386, 385, 400, 401), (380, 379, 394, 395), (393, 392, 407, 408), (400, 399, 414, 415), (394, 393, 408, 409), (401, 400, 415, 416), (395, 394, 409, 410), (402, 401, 416, 417), (396, 395, 410, 411), (403, 402, 417, 418), (397, 396, 411, 412), (404, 403, 418, 419), (398, 397, 412, 413), (392, 391, 406, 407), (405, 404, 419, 420), (399, 398, 413, 414), (412, 411, 427, 428), (419, 418, 434, 435), (413, 412, 428, 429), (407, 406, 422, 423), (420, 419, 435, 436), (414, 413, 429, 430), (408, 407, 423, 424), (415, 414, 430, 431), (409, 408, 424, 425), (416, 415, 431, 432), (410, 409, 425, 426), (417, 416, 432, 433), (411, 410, 426, 427), (418, 417, 433, 434), (432, 431, 446, 447), (426, 425, 440, 441), (433, 432, 447, 448), (427, 426, 441, 442), (434, 433, 448, 449), (428, 427, 442, 443), (435, 434, 449, 450), (429, 428, 443, 444), (423, 422, 437, 438), (436, 435, 450, 451), (430, 429, 444, 445), (424, 423, 438, 439), (431, 430, 445, 446), (425, 424, 439, 440), (451, 450, 465, 466), (445, 444, 459, 460), (439, 438, 453, 454), (446, 445, 460, 461), (440, 439, 454, 455), (447, 446, 461, 462), (441, 440, 455, 456), (448, 447, 462, 463), (442, 441, 456, 457), (449, 448, 463, 464), (443, 442, 457, 458), (450, 449, 464, 465), (444, 443, 458, 459), (438, 437, 452, 453), (464, 463, 478, 479), (458, 457, 472, 473), (465, 464, 479, 480), (459, 458, 473, 474), (453, 452, 467, 468), (466, 465, 480, 481), (460, 459, 474, 475), (454, 453, 468, 469), (461, 460, 475, 476), (455, 454, 469, 470), (462, 461, 476, 477), (456, 455, 470, 471), (463, 462, 477, 478), (457, 456, 471, 472), (0, 421, 15), (255, 14, 29), (255, 29, 44), (15, 421, 30), (30, 421, 45), (255, 44, 59), (255, 59, 74), (45, 421, 60), (255, 74, 89), (60, 421, 75), (75, 421, 90), (255, 89, 104), (255, 104, 119), (90, 421, 105), (105, 421, 120), (255, 119, 134), (120, 421, 135), (255, 134, 149), (255, 149, 164), (135, 421, 150), (150, 421, 165), (255, 164, 179), (165, 421, 180), (255, 179, 194), (255, 194, 209), (180, 421, 195), (195, 421, 210), (255, 209, 224), (210, 421, 225), (255, 224, 239), (255, 239, 254), (225, 421, 240), (240, 421, 256), (255, 254, 270), (256, 421, 271), (255, 270, 285), (255, 285, 300), (271, 421, 286), (286, 421, 301), (255, 300, 315), (255, 315, 330), (301, 421, 316), (255, 330, 345), (316, 421, 331), (331, 421, 346), (255, 345, 360), (255, 360, 375), (346, 421, 361), (255, 375, 390), (361, 421, 376), (376, 421, 391), (255, 390, 405), (255, 405, 420), (391, 421, 406), (406, 421, 422), (255, 420, 436), (422, 421, 437), (255, 436, 451), (255, 451, 466), (437, 421, 452), (452, 421, 467), (255, 466, 481), (477, 476, 9, 10), (471, 470, 3, 4), (478, 477, 10, 11), (472, 471, 4, 5), (479, 478, 11, 12), (473, 472, 5, 6), (467, 421, 0), (480, 479, 12, 13), (474, 473, 6, 7), (468, 467, 0, 1), (481, 480, 13, 14), (475, 474, 7, 8), (469, 468, 1, 2), (255, 481, 14), (476, 475, 8, 9), (470, 469, 2, 3)])
me_sphere_001.materials.append(mat_material_003)
me_sphere_001.use_remesh_preserve_volume = False
me_sphere_001.use_remesh_preserve_attributes = False
me_sphere_001.use_mirror_vertex_groups = False
me_sphere_001.update()
me_sphere = bpy.data.meshes.new('Sphere')
me_sphere.from_pydata([(-0.209, -1.643e-08, 0.245), (-0.4101, -2.229e-08, 0.245), (-0.5953, -2.759e-08, 0.245), (-0.7577, -3.213e-08, 0.245), (-0.8909, -3.574e-08, 0.245), (-0.9812, -3.878e-08, 0.2403), (-1.05, -3.971e-08, 0.2445), (-1.001, -6.174e-08, 0.1498), (-0.8141, 3.088e-09, -0.205), (-0.6914, 4.658e-08, -0.3716), (-0.5677, 3.013e-08, -0.6209), (-0.491, 2.733e-08, -0.7282), (-0.3858, 2.733e-08, -0.8146), (-0.2657, 2.733e-08, -0.8788), (-0.1355, 2.733e-08, -0.9183), (-0.205, 0.04078, 0.245), (-0.4022, 0.08, 0.245), (-0.5839, 0.1161, 0.245), (-0.7431, 0.1478, 0.245), (-0.8738, 0.1738, 0.245), (-0.9624, 0.1914, 0.2403), (-1.03, 0.2048, 0.2445), (-0.9818, 0.1953, 0.1498), (-0.7984, 0.1588, -0.205), (-0.6781, 0.1349, -0.3716), (-0.5568, 0.1107, -0.6209), (-0.4816, 0.09579, -0.7282), (-0.3784, 0.07526, -0.8146), (-0.2606, 0.05184, -0.8788), (-0.1329, 0.02643, -0.9183), (-0.1931, 0.08, 0.245), (-0.3788, 0.1569, 0.245), (-0.55, 0.2278, 0.245), (-0.7, 0.29, 0.245), (-0.8231, 0.3409, 0.245), (-0.9065, 0.3755, 0.2403), (-0.9699, 0.4017, 0.2445), (-0.9249, 0.3831, 0.1498), (-0.7521, 0.3115, -0.205), (-0.6388, 0.2646, -0.3716), (-0.5245, 0.2172, -0.6209), (-0.4536, 0.1879, -0.7282), (-0.3564, 0.1476, -0.8146), (-0.2455, 0.1017, -0.8788), (-0.1252, 0.05184, -0.9183), (-0.1738, 0.1161, 0.245), (-0.3409, 0.2278, 0.245), (-0.495, 0.3307, 0.245), (-0.63, 0.4209, 0.245), (-0.7408, 0.495, 0.245), (-0.8159, 0.5451, 0.2403), (-0.8729, 0.5832, 0.2445), (-0.8324, 0.5562, 0.1498), (-0.6769, 0.4523, -0.205), (-0.5749, 0.3841, -0.3716), (-0.472, 0.3154, -0.6209), (-0.4082, 0.2728, -0.7282), (-0.3208, 0.2143, -0.8146), (-0.2209, 0.1476, -0.8788), (-0.1126, 0.07526, -0.9183), (-0.1478, 0.1478, 0.245), (-0.29, 0.29, 0.245), (-0.4209, 0.4209, 0.245), (-0.5358, 0.5358, 0.245), (-0.63, 0.63, 0.245), (-0.6938, 0.6938, 0.2403), (-0.7423, 0.7423, 0.2445), (-0.7079, 0.7079, 0.1498), (-0.5756, 0.5756, -0.205), (-0.4889, 0.4889, -0.3716), (-0.4014, 0.4014, -0.6209), (-0.3472, 0.3472, -0.7282), (-0.2728, 0.2728, -0.8146), (-0.1879, 0.1879, -0.8788), (-0.09579, 0.09579, -0.9183), (-0.1161, 0.1738, 0.245), (-0.2278, 0.3409, 0.245), (-0.3307, 0.495, 0.245), (-0.4209, 0.63, 0.245), (-0.495, 0.7408, 0.245), (-0.5451, 0.8159, 0.2403), (-0.5832, 0.8729, 0.2445), (-0.5562, 0.8324, 0.1498), (-0.4523, 0.6769, -0.205), (-0.3841, 0.5749, -0.3716), (-0.3154, 0.472, -0.6209), (-0.2728, 0.4082, -0.7282), (-0.2143, 0.3208, -0.8146), (-0.1476, 0.2209, -0.8788), (-0.07526, 0.1126, -0.9183), (-0.08, 0.1931, 0.245), (-0.1569, 0.3788, 0.245), (-0.2278, 0.55, 0.245), (-0.29, 0.7, 0.245), (-0.3409, 0.8231, 0.245), (-0.3755, 0.9065, 0.2403), (-0.4017, 0.9699, 0.2445), (-0.3831, 0.9249, 0.1498), (-0.3115, 0.7521, -0.205), (-0.2646, 0.6388, -0.3716), (-0.2172, 0.5245, -0.6209), (-0.1879, 0.4536, -0.7282), (-0.1476, 0.3564, -0.8146), (-0.1017, 0.2455, -0.8788), (-0.05184, 0.1252, -0.9183), (-0.04078, 0.205, 0.245), (-0.08, 0.4022, 0.245), (-0.1161, 0.5839, 0.245), (-0.1478, 0.7431, 0.245), (-0.1738, 0.8738, 0.245), (-0.1914, 0.9624, 0.2403), (-0.2048, 1.03, 0.2445), (-0.1953, 0.9818, 0.1498), (-0.1588, 0.7984, -0.205), (-0.1349, 0.6781, -0.3716), (-0.1107, 0.5568, -0.6209), (-0.09579, 0.4816, -0.7282), (-0.07526, 0.3784, -0.8146), (-0.05184, 0.2606, -0.8788), (-0.02643, 0.1329, -0.9183), (3.638e-07, 0.209, 0.245), (3.77e-07, 0.4101, 0.245), (3.702e-07, 0.5953, 0.245), (4.036e-07, 0.7577, 0.245), (4.136e-07, 0.8909, 0.245), (3.556e-07, 0.9812, 0.2403), (4.671e-07, 1.05, 0.2445), (2.89e-07, 1.001, 0.1498), (3.854e-07, 0.8141, -0.205), (2.913e-07, 0.6914, -0.3716), (3.133e-07, 0.5677, -0.6209), (3.053e-07, 0.491, -0.7282), (3.001e-07, 0.3858, -0.8146), (2.743e-07, 0.2657, -0.8788), (2.458e-07, 0.1355, -0.9183), (0.04078, 0.205, 0.245), (0.08, 0.4022, 0.245), (0.1161, 0.5839, 0.245), (0.1478, 0.7431, 0.245), (0.1738, 0.8738, 0.245), (0.1914, 0.9624, 0.2403), (0.2048, 1.03, 0.2445), (0.1953, 0.9818, 0.1498), (0.1588, 0.7984, -0.205), (0.1349, 0.6781, -0.3716), (0.1107, 0.5568, -0.6209), (0.09579, 0.4816, -0.7282), (0.07526, 0.3784, -0.8146), (0.05184, 0.2606, -0.8788), (0.02643, 0.1329, -0.9183), (0.08, 0.1931, 0.245), (0.1569, 0.3788, 0.245), (0.2278, 0.55, 0.245), (0.29, 0.7, 0.245), (0.3409, 0.8231, 0.245), (0.3755, 0.9065, 0.2403), (0.4017, 0.9699, 0.2445), (0.3831, 0.9249, 0.1498), (0.3115, 0.7521, -0.205), (0.2646, 0.6388, -0.3716), (0.2172, 0.5245, -0.6209), (0.1879, 0.4536, -0.7282), (0.1476, 0.3564, -0.8146), (0.1017, 0.2455, -0.8788), (0.05184, 0.1252, -0.9183), (0.1161, 0.1738, 0.245), (0.2278, 0.3409, 0.245), (0.3307, 0.495, 0.245), (0.4209, 0.63, 0.245), (0.495, 0.7408, 0.245), (0.5451, 0.8159, 0.2403), (0.5832, 0.8729, 0.2445), (0.5562, 0.8324, 0.1498), (0.4523, 0.6769, -0.205), (0.3841, 0.5749, -0.3716), (0.3154, 0.472, -0.6209), (0.2728, 0.4082, -0.7282), (0.2143, 0.3208, -0.8146), (0.1476, 0.2209, -0.8788), (0.07526, 0.1126, -0.9183), (0.1478, 0.1478, 0.245), (0.29, 0.29, 0.245), (0.4209, 0.4209, 0.245), (0.5358, 0.5358, 0.245), (0.63, 0.63, 0.245), (0.6938, 0.6938, 0.2403), (0.7423, 0.7423, 0.2445), (0.7079, 0.7079, 0.1498), (0.5756, 0.5756, -0.205), (0.4889, 0.4889, -0.3716), (0.4014, 0.4014, -0.6209), (0.3472, 0.3472, -0.7282), (0.2728, 0.2728, -0.8146), (0.1879, 0.1879, -0.8788), (0.09579, 0.09579, -0.9183), (0.1738, 0.1161, 0.245), (0.341, 0.2278, 0.245), (0.495, 0.3307, 0.245), (0.63, 0.4209, 0.245), (0.7408, 0.495, 0.245), (0.8159, 0.5451, 0.2403), (0.8729, 0.5832, 0.2445), (0.8324, 0.5562, 0.1498), (0.6769, 0.4523, -0.205), (0.5749, 0.3841, -0.3716), (0.472, 0.3154, -0.6209), (0.4082, 0.2728, -0.7282), (0.3208, 0.2143, -0.8146), (0.2209, 0.1476, -0.8788), (0.1126, 0.07526, -0.9183), (0.1931, 0.08, 0.245), (0.3788, 0.1569, 0.245), (0.55, 0.2278, 0.245), (0.7, 0.29, 0.245), (0.8231, 0.3409, 0.245), (0.9065, 0.3755, 0.2403), (0.9699, 0.4017, 0.2445), (0.9249, 0.3831, 0.1498), (0.7521, 0.3115, -0.205), (0.6388, 0.2646, -0.3716), (0.5245, 0.2172, -0.6209), (0.4536, 0.1879, -0.7282), (0.3564, 0.1476, -0.8146), (0.2455, 0.1017, -0.8788), (0.1252, 0.05184, -0.9183), (0.205, 0.04078, 0.245), (0.4022, 0.08, 0.245), (0.5839, 0.1161, 0.245), (0.7431, 0.1478, 0.245), (0.8738, 0.1738, 0.245), (0.9624, 0.1914, 0.2403), (1.03, 0.2048, 0.2445), (0.9818, 0.1953, 0.1498), (0.7984, 0.1588, -0.205), (0.6781, 0.1349, -0.3716), (0.5568, 0.1107, -0.6209), (0.4816, 0.09579, -0.7282), (0.3784, 0.07526, -0.8146), (0.2606, 0.05184, -0.8788), (0.1329, 0.02643, -0.9183), (0.209, -3.99e-08, 0.245), (0.4101, -5.373e-08, 0.245), (0.5953, -6.396e-08, 0.245), (0.7577, -5.083e-08, 0.245), (0.8909, -9.44e-08, 0.245), (0.9812, -1.342e-07, 0.2403), (1.05, -1.361e-07, 0.2445), (1.001, -6.825e-08, 0.1498), (0.8141, -7.945e-08, -0.205), (0.6914, -1.724e-08, -0.3716), (0.5677, -4.391e-08, -0.6209), (0.491, -1.406e-08, -0.7282), (0.3858, -3.993e-08, -0.8146), (0.2657, 1.18e-08, -0.8788), (0.1355, 2.733e-08, -0.9183), (0.205, -0.04078, 0.245), (0.4022, -0.08, 0.245), (0.5839, -0.1161, 0.245), (0.7431, -0.1478, 0.245), (0.8738, -0.1738, 0.245), (0.9624, -0.1914, 0.2403), (1.03, -0.2048, 0.2445), (0.9818, -0.1953, 0.1498), (0.7984, -0.1588, -0.205), (0.6781, -0.1349, -0.3716), (0.5568, -0.1107, -0.6209), (0.4816, -0.09579, -0.7282), (0.3784, -0.07526, -0.8146), (0.2606, -0.05184, -0.8788), (0.1329, -0.02643, -0.9183), (0.1931, -0.08, 0.245), (0.3788, -0.1569, 0.245), (0.55, -0.2278, 0.245), (0.7, -0.29, 0.245), (0.8231, -0.3409, 0.245), (0.9065, -0.3755, 0.2403), (0.9699, -0.4017, 0.2445), (0.9249, -0.3831, 0.1498), (0.7521, -0.3115, -0.205), (0.6388, -0.2646, -0.3716), (0.5245, -0.2172, -0.6209), (0.4536, -0.1879, -0.7282), (0.3564, -0.1476, -0.8146), (0.2455, -0.1017, -0.8788), (0.1252, -0.05184, -0.9183), (0.1738, -0.1161, 0.245), (0.3409, -0.2278, 0.245), (0.495, -0.3307, 0.245), (0.63, -0.4209, 0.245), (0.7408, -0.495, 0.245), (0.8159, -0.5451, 0.2403), (0.8729, -0.5832, 0.2445), (0.8324, -0.5562, 0.1498), (0.6769, -0.4523, -0.205), (0.5749, -0.3841, -0.3716), (0.472, -0.3154, -0.6209), (0.4082, -0.2728, -0.7282), (0.3208, -0.2143, -0.8146), (0.2209, -0.1476, -0.8788), (0.1126, -0.07526, -0.9183), (0.1478, -0.1478, 0.245), (0.29, -0.29, 0.245), (0.4209, -0.4209, 0.245), (0.5358, -0.5358, 0.245), (0.63, -0.63, 0.245), (0.6938, -0.6938, 0.2403), (0.7423, -0.7423, 0.2445), (0.7079, -0.7079, 0.1498), (0.5756, -0.5756, -0.205), (0.4889, -0.4889, -0.3716), (0.4014, -0.4014, -0.6209), (0.3472, -0.3472, -0.7282), (0.2728, -0.2728, -0.8146), (0.1879, -0.1879, -0.8788), (0.09579, -0.09579, -0.9183), (0.1161, -0.1738, 0.245), (0.2278, -0.3409, 0.245), (0.3307, -0.495, 0.245), (0.4209, -0.63, 0.245), (0.495, -0.7408, 0.245), (0.5451, -0.8159, 0.2403), (0.5832, -0.8729, 0.2445), (0.5562, -0.8324, 0.1498), (0.4523, -0.6769, -0.205), (0.3841, -0.5749, -0.3716), (0.3154, -0.472, -0.6209), (0.2728, -0.4082, -0.7282), (0.2143, -0.3208, -0.8146), (0.1476, -0.2209, -0.8788), (0.07526, -0.1126, -0.9183), (2.536e-07, 2.733e-08, -0.9316), (0.08, -0.1931, 0.245), (0.1569, -0.3788, 0.245), (0.2278, -0.55, 0.245), (0.29, -0.7, 0.245), (0.3409, -0.8231, 0.245), (0.3755, -0.9065, 0.2403), (0.4017, -0.9699, 0.2445), (0.3831, -0.9249, 0.1498), (0.3115, -0.7521, -0.205), (0.2646, -0.6388, -0.3716), (0.2172, -0.5245, -0.6209), (0.1879, -0.4536, -0.7282), (0.1476, -0.3564, -0.8146), (0.1017, -0.2455, -0.8788), (0.05184, -0.1252, -0.9183), (0.04078, -0.205, 0.245), (0.08, -0.4022, 0.245), (0.1161, -0.5839, 0.245), (0.1478, -0.7431, 0.245), (0.1738, -0.8738, 0.245), (0.1914, -0.9624, 0.2403), (0.2048, -1.03, 0.2445), (0.1953, -0.9818, 0.1498), (0.1588, -0.7984, -0.205), (0.1349, -0.6781, -0.3716), (0.1107, -0.5568, -0.6209), (0.09579, -0.4816, -0.7282), (0.07526, -0.3784, -0.8146), (0.05184, -0.2606, -0.8788), (0.02643, -0.1329, -0.9183), (3.044e-07, -0.209, 0.245), (2.817e-07, -0.4101, 0.245), (2.62e-07, -0.5953, 0.245), (2.572e-07, -0.7577, 0.245), (2.591e-07, -0.8909, 0.245), (1.81e-07, -0.9812, 0.2403), (1.315e-07, -1.05, 0.2445), (2.079e-07, -1.001, 0.1498), (1.173e-07, -0.8141, -0.205), (1.383e-07, -0.6914, -0.3716), (1.782e-07, -0.5677, -0.6209), (1.812e-07, -0.491, -0.7282), (1.76e-07, -0.3858, -0.8146), (2.432e-07, -0.2657, -0.8788), (2.458e-07, -0.1355, -0.9183), (-0.04078, -0.205, 0.245), (-0.08, -0.4022, 0.245), (-0.1161, -0.5839, 0.245), (-0.1478, -0.7431, 0.245), (-0.1738, -0.8738, 0.245), (-0.1914, -0.9624, 0.2403), (-0.2048, -1.03, 0.2445), (-0.1953, -0.9818, 0.1498), (-0.1588, -0.7984, -0.205), (-0.1349, -0.6781, -0.3716), (-0.1107, -0.5568, -0.6209), (-0.09579, -0.4816, -0.7282), (-0.07526, -0.3784, -0.8146), (-0.05184, -0.2606, -0.8788), (-0.02643, -0.1329, -0.9183), (-0.08, -0.1931, 0.245), (-0.1569, -0.3788, 0.245), (-0.2278, -0.55, 0.245), (-0.29, -0.7, 0.245), (-0.3409, -0.8231, 0.245), (-0.3755, -0.9065, 0.2403), (-0.4017, -0.9699, 0.2445), (-0.3831, -0.9249, 0.1498), (-0.3115, -0.7521, -0.205), (-0.2646, -0.6388, -0.3716), (-0.2172, -0.5245, -0.6209), (-0.1879, -0.4536, -0.7282), (-0.1476, -0.3564, -0.8146), (-0.1017, -0.2455, -0.8788), (-0.05184, -0.1252, -0.9183), (-0.1161, -0.1738, 0.245), (-0.2278, -0.3409, 0.245), (-0.3307, -0.495, 0.245), (-0.4209, -0.63, 0.245), (-0.495, -0.7408, 0.245), (-0.5451, -0.8159, 0.2403), (-0.5832, -0.8729, 0.2445), (-0.5562, -0.8324, 0.1498), (-0.4523, -0.6769, -0.205), (-0.3841, -0.5749, -0.3716), (-0.3154, -0.472, -0.6209), (-0.2728, -0.4082, -0.7282), (-0.2143, -0.3208, -0.8146), (-0.1476, -0.2209, -0.8788), (-0.07526, -0.1126, -0.9183), (-0.1478, -0.1478, 0.245), (-0.29, -0.29, 0.245), (-0.4209, -0.4209, 0.245), (-0.5358, -0.5358, 0.245), (-0.63, -0.63, 0.245), (-0.6938, -0.6938, 0.2403), (-0.7423, -0.7423, 0.2445), (-0.7079, -0.7079, 0.1498), (-0.5756, -0.5756, -0.205), (-0.4889, -0.4889, -0.3716), (-0.4014, -0.4014, -0.6209), (-0.3472, -0.3472, -0.7282), (-0.2728, -0.2728, -0.8146), (-0.1879, -0.1879, -0.8788), (-0.09579, -0.09579, -0.9183), (6.001e-08, -2.042e-07, 0.245), (-0.1738, -0.1161, 0.245), (-0.3409, -0.2278, 0.245), (-0.495, -0.3307, 0.245), (-0.63, -0.4209, 0.245), (-0.7408, -0.495, 0.245), (-0.8159, -0.5451, 0.2403), (-0.8729, -0.5832, 0.2445), (-0.8324, -0.5562, 0.1498), (-0.6769, -0.4523, -0.205), (-0.5749, -0.3841, -0.3716), (-0.472, -0.3154, -0.6209), (-0.4082, -0.2728, -0.7282), (-0.3208, -0.2143, -0.8146), (-0.2209, -0.1476, -0.8788), (-0.1126, -0.07526, -0.9183), (-0.1931, -0.08, 0.245), (-0.3788, -0.1569, 0.245), (-0.55, -0.2278, 0.245), (-0.7, -0.29, 0.245), (-0.8231, -0.3409, 0.245), (-0.9065, -0.3755, 0.2403), (-0.9699, -0.4017, 0.2445), (-0.9249, -0.3831, 0.1498), (-0.7521, -0.3115, -0.205), (-0.6388, -0.2646, -0.3716), (-0.5245, -0.2172, -0.6209), (-0.4536, -0.1879, -0.7282), (-0.3564, -0.1476, -0.8146), (-0.2455, -0.1017, -0.8788), (-0.1252, -0.05184, -0.9183), (-0.205, -0.04078, 0.245), (-0.4022, -0.08, 0.245), (-0.5839, -0.1161, 0.245), (-0.7431, -0.1478, 0.245), (-0.8738, -0.1738, 0.245), (-0.9624, -0.1914, 0.2403), (-1.03, -0.2048, 0.2445), (-0.9818, -0.1953, 0.1498), (-0.7984, -0.1588, -0.205), (-0.6781, -0.1349, -0.3716), (-0.5568, -0.1107, -0.6209), (-0.4816, -0.09579, -0.7282), (-0.3784, -0.07526, -0.8146), (-0.2606, -0.05184, -0.8788), (-0.1329, -0.02643, -0.9183)], [], [(13, 12, 27, 28), (7, 6, 21, 22), (1, 0, 15, 16), (14, 13, 28, 29), (8, 7, 22, 23), (2, 1, 16, 17), (9, 8, 23, 24), (3, 2, 17, 18), (10, 9, 24, 25), (4, 3, 18, 19), (11, 10, 25, 26), (5, 4, 19, 20), (12, 11, 26, 27), (6, 5, 20, 21), (25, 24, 39, 40), (19, 18, 33, 34), (26, 25, 40, 41), (20, 19, 34, 35), (27, 26, 41, 42), (21, 20, 35, 36), (28, 27, 42, 43), (22, 21, 36, 37), (16, 15, 30, 31), (29, 28, 43, 44), (23, 22, 37, 38), (17, 16, 31, 32), (24, 23, 38, 39), (18, 17, 32, 33), (31, 30, 45, 46), (44, 43, 58, 59), (38, 37, 52, 53), (32, 31, 46, 47), (39, 38, 53, 54), (33, 32, 47, 48), (40, 39, 54, 55), (34, 33, 48, 49), (41, 40, 55, 56), (35, 34, 49, 50), (42, 41, 56, 57), (36, 35, 50, 51), (43, 42, 57, 58), (37, 36, 51, 52), (50, 49, 64, 65), (57, 56, 71, 72), (51, 50, 65, 66), (58, 57, 72, 73), (52, 51, 66, 67), (46, 45, 60, 61), (59, 58, 73, 74), (53, 52, 67, 68), (47, 46, 61, 62), (54, 53, 68, 69), (48, 47, 62, 63), (55, 54, 69, 70), (49, 48, 63, 64), (56, 55, 70, 71), (69, 68, 83, 84), (63, 62, 77, 78), (70, 69, 84, 85), (64, 63, 78, 79), (71, 70, 85, 86), (65, 64, 79, 80), (72, 71, 86, 87), (66, 65, 80, 81), (73, 72, 87, 88), (67, 66, 81, 82), (61, 60, 75, 76), (74, 73, 88, 89), (68, 67, 82, 83), (62, 61, 76, 77), (88, 87, 102, 103), (82, 81, 96, 97), (76, 75, 90, 91), (89, 88, 103, 104), (83, 82, 97, 98), (77, 76, 91, 92), (84, 83, 98, 99), (78, 77, 92, 93), (85, 84, 99, 100), (79, 78, 93, 94), (86, 85, 100, 101), (80, 79, 94, 95), (87, 86, 101, 102), (81, 80, 95, 96), (101, 100, 115, 116), (95, 94, 109, 110), (102, 101, 116, 117), (96, 95, 110, 111), (103, 102, 117, 118), (97, 96, 111, 112), (91, 90, 105, 106), (104, 103, 118, 119), (98, 97, 112, 113), (92, 91, 106, 107), (99, 98, 113, 114), (93, 92, 107, 108), (100, 99, 114, 115), (94, 93, 108, 109), (114, 113, 128, 129), (108, 107, 122, 123), (115, 114, 129, 130), (109, 108, 123, 124), (116, 115, 130, 131), (110, 109, 124, 125), (117, 116, 131, 132), (111, 110, 125, 126), (118, 117, 132, 133), (112, 111, 126, 127), (106, 105, 120, 121), (119, 118, 133, 134), (113, 112, 127, 128), (107, 106, 121, 122), (133, 132, 147, 148), (127, 126, 141, 142), (121, 120, 135, 136), (134, 133, 148, 149), (128, 127, 142, 143), (122, 121, 136, 137), (129, 128, 143, 144), (123, 122, 137, 138), (130, 129, 144, 145), (124, 123, 138, 139), (131, 130, 145, 146), (125, 124, 139, 140), (132, 131, 146, 147), (126, 125, 140, 141), (146, 145, 160, 161), (140, 139, 154, 155), (147, 146, 161, 162), (141, 140, 155, 156), (148, 147, 162, 163), (142, 141, 156, 157), (136, 135, 150, 151), (149, 148, 163, 164), (143, 142, 157, 158), (137, 136, 151, 152), (144, 143, 158, 159), (138, 137, 152, 153), (145, 144, 159, 160), (139, 138, 153, 154), (159, 158, 173, 174), (153, 152, 167, 168), (160, 159, 174, 175), (154, 153, 168, 169), (161, 160, 175, 176), (155, 154, 169, 170), (162, 161, 176, 177), (156, 155, 170, 171), (163, 162, 177, 178), (157, 156, 171, 172), (151, 150, 165, 166), (164, 163, 178, 179), (158, 157, 172, 173), (152, 151, 166, 167), (178, 177, 192, 193), (172, 171, 186, 187), (166, 165, 180, 181), (179, 178, 193, 194), (173, 172, 187, 188), (167, 166, 181, 182), (174, 173, 188, 189), (168, 167, 182, 183), (175, 174, 189, 190), (169, 168, 183, 184), (176, 175, 190, 191), (170, 169, 184, 185), (177, 176, 191, 192), (171, 170, 185, 186), (184, 183, 198, 199), (191, 190, 205, 206), (185, 184, 199, 200), (192, 191, 206, 207), (186, 185, 200, 201), (193, 192, 207, 208), (187, 186, 201, 202), (181, 180, 195, 196), (194, 193, 208, 209), (188, 187, 202, 203), (182, 181, 196, 197), (189, 188, 203, 204), (183, 182, 197, 198), (190, 189, 204, 205), (203, 202, 217, 218), (197, 196, 211, 212), (204, 203, 218, 219), (198, 197, 212, 213), (205, 204, 219, 220), (199, 198, 213, 214), (206, 205, 220, 221), (200, 199, 214, 215), (207, 206, 221, 222), (201, 200, 215, 216), (208, 207, 222, 223), (202, 201, 216, 217), (196, 195, 210, 211), (209, 208, 223, 224), (222, 221, 236, 237), (216, 215, 230, 231), (223, 222, 237, 238), (217, 216, 231, 232), (211, 210, 225, 226), (224, 223, 238, 239), (218, 217, 232, 233), (212, 211, 226, 227), (219, 218, 233, 234), (213, 212, 227, 228), (220, 219, 234, 235), (214, 213, 228, 229), (221, 220, 235, 236), (215, 214, 229, 230), (235, 234, 249, 250), (229, 228, 243, 244), (236, 235, 250, 251), (230, 229, 244, 245), (237, 236, 251, 252), (231, 230, 245, 246), (238, 237, 252, 253), (232, 231, 246, 247), (226, 225, 240, 241), (239, 238, 253, 254), (233, 232, 247, 248), (227, 226, 241, 242), (234, 233, 248, 249), (228, 227, 242, 243), (254, 253, 268, 269), (248, 247, 262, 263), (242, 241, 256, 257), (249, 248, 263, 264), (243, 242, 257, 258), (250, 249, 264, 265), (244, 243, 258, 259), (251, 250, 265, 266), (245, 244, 259, 260), (252, 251, 266, 267), (246, 245, 260, 261), (253, 252, 267, 268), (247, 246, 261, 262), (241, 240, 255, 256), (267, 266, 281, 282), (261, 260, 275, 276), (268, 267, 282, 283), (262, 261, 276, 277), (256, 255, 270, 271), (269, 268, 283, 284), (263, 262, 277, 278), (257, 256, 271, 272), (264, 263, 278, 279), (258, 257, 272, 273), (265, 264, 279, 280), (259, 258, 273, 274), (266, 265, 280, 281), (260, 259, 274, 275), (280, 279, 294, 295), (274, 273, 288, 289), (281, 280, 295, 296), (275, 274, 289, 290), (282, 281, 296, 297), (276, 275, 290, 291), (283, 282, 297, 298), (277, 276, 291, 292), (271, 270, 285, 286), (284, 283, 298, 299), (278, 277, 292, 293), (272, 271, 286, 287), (279, 278, 293, 294), (273, 272, 287, 288), (299, 298, 313, 314), (293, 292, 307, 308), (287, 286, 301, 302), (294, 293, 308, 309), (288, 287, 302, 303), (295, 294, 309, 310), (289, 288, 303, 304), (296, 295, 310, 311), (290, 289, 304, 305), (297, 296, 311, 312), (291, 290, 305, 306), (298, 297, 312, 313), (292, 291, 306, 307), (286, 285, 300, 301), (312, 311, 326, 327), (306, 305, 320, 321), (313, 312, 327, 328), (307, 306, 321, 322), (301, 300, 315, 316), (314, 313, 328, 329), (308, 307, 322, 323), (302, 301, 316, 317), (309, 308, 323, 324), (303, 302, 317, 318), (310, 309, 324, 325), (304, 303, 318, 319), (311, 310, 325, 326), (305, 304, 319, 320), (318, 317, 333, 334), (325, 324, 340, 341), (319, 318, 334, 335), (326, 325, 341, 342), (320, 319, 335, 336), (327, 326, 342, 343), (321, 320, 336, 337), (328, 327, 343, 344), (322, 321, 337, 338), (316, 315, 331, 332), (329, 328, 344, 345), (323, 322, 338, 339), (317, 316, 332, 333), (324, 323, 339, 340), (338, 337, 352, 353), (332, 331, 346, 347), (345, 344, 359, 360), (339, 338, 353, 354), (333, 332, 347, 348), (340, 339, 354, 355), (334, 333, 348, 349), (341, 340, 355, 356), (335, 334, 349, 350), (342, 341, 356, 357), (336, 335, 350, 351), (343, 342, 357, 358), (337, 336, 351, 352), (344, 343, 358, 359), (357, 356, 371, 372), (351, 350, 365, 366), (358, 357, 372, 373), (352, 351, 366, 367), (359, 358, 373, 374), (353, 352, 367, 368), (347, 346, 361, 362), (360, 359, 374, 375), (354, 353, 368, 369), (348, 347, 362, 363), (355, 354, 369, 370), (349, 348, 363, 364), (356, 355, 370, 371), (350, 349, 364, 365), (370, 369, 384, 385), (364, 363, 378, 379), (371, 370, 385, 386), (365, 364, 379, 380), (372, 371, 386, 387), (366, 365, 380, 381), (373, 372, 387, 388), (367, 366, 381, 382), (374, 373, 388, 389), (368, 367, 382, 383), (362, 361, 376, 377), (375, 374, 389, 390), (369, 368, 383, 384), (363, 362, 377, 378), (389, 388, 403, 404), (383, 382, 397, 398), (377, 376, 391, 392), (390, 389, 404, 405), (384, 383, 398, 399), (378, 377, 392, 393), (385, 384, 399, 400), (379, 378, 393, 394), (386, 385, 400, 401), (380, 379, 394, 395), (387, 386, 401, 402), (381, 380, 395, 396), (388, 387, 402, 403), (382, 381, 396, 397), (402, 401, 416, 417), (396, 395, 410, 411), (403, 402, 417, 418), (397, 396, 411, 412), (404, 403, 418, 419), (398, 397, 412, 413), (392, 391, 406, 407), (405, 404, 419, 420), (399, 398, 413, 414), (393, 392, 407, 408), (400, 399, 414, 415), (394, 393, 408, 409), (401, 400, 415, 416), (395, 394, 409, 410), (415, 414, 429, 430), (409, 408, 423, 424), (416, 415, 430, 431), (410, 409, 424, 425), (417, 416, 431, 432), (411, 410, 425, 426), (418, 417, 432, 433), (412, 411, 426, 427), (419, 418, 433, 434), (413, 412, 427, 428), (407, 406, 421, 422), (420, 419, 434, 435), (414, 413, 428, 429), (408, 407, 422, 423), (434, 433, 449, 450), (428, 427, 443, 444), (422, 421, 437, 438), (435, 434, 450, 451), (429, 428, 444, 445), (423, 422, 438, 439), (430, 429, 445, 446), (424, 423, 439, 440), (431, 430, 446, 447), (425, 424, 440, 441), (432, 431, 447, 448), (426, 425, 441, 442), (433, 432, 448, 449), (427, 426, 442, 443), (448, 447, 462, 463), (442, 441, 456, 457), (449, 448, 463, 464), (443, 442, 457, 458), (450, 449, 464, 465), (444, 443, 458, 459), (438, 437, 452, 453), (451, 450, 465, 466), (445, 444, 459, 460), (439, 438, 453, 454), (446, 445, 460, 461), (440, 439, 454, 455), (447, 446, 461, 462), (441, 440, 455, 456), (454, 453, 468, 469), (461, 460, 475, 476), (455, 454, 469, 470), (462, 461, 476, 477), (456, 455, 470, 471), (463, 462, 477, 478), (457, 456, 471, 472), (464, 463, 478, 479), (458, 457, 472, 473), (465, 464, 479, 480), (459, 458, 473, 474), (453, 452, 467, 468), (466, 465, 480, 481), (460, 459, 474, 475), (330, 14, 29), (0, 436, 15), (15, 436, 30), (330, 29, 44), (330, 44, 59), (30, 436, 45), (45, 436, 60), (330, 59, 74), (60, 436, 75), (330, 74, 89), (330, 89, 104), (75, 436, 90), (90, 436, 105), (330, 104, 119), (330, 119, 134), (105, 436, 120), (330, 134, 149), (120, 436, 135), (135, 436, 150), (330, 149, 164), (330, 164, 179), (150, 436, 165), (165, 436, 180), (330, 179, 194), (180, 436, 195), (330, 194, 209), (330, 209, 224), (195, 436, 210), (210, 436, 225), (330, 224, 239), (225, 436, 240), (330, 239, 254), (330, 254, 269), (240, 436, 255), (255, 436, 270), (330, 269, 284), (270, 436, 285), (330, 284, 299), (330, 299, 314), (285, 436, 300), (300, 436, 315), (330, 314, 329), (315, 436, 331), (330, 329, 345), (330, 345, 360), (331, 436, 346), (346, 436, 361), (330, 360, 375), (330, 375, 390), (361, 436, 376), (330, 390, 405), (376, 436, 391), (391, 436, 406), (330, 405, 420), (330, 420, 435), (406, 436, 421), (330, 435, 451), (421, 436, 437), (437, 436, 452), (330, 451, 466), (330, 466, 481), (452, 436, 467), (473, 472, 5, 6), (467, 436, 0), (480, 479, 12, 13), (474, 473, 6, 7), (468, 467, 0, 1), (481, 480, 13, 14), (475, 474, 7, 8), (469, 468, 1, 2), (330, 481, 14), (476, 475, 8, 9), (470, 469, 2, 3), (477, 476, 9, 10), (471, 470, 3, 4), (478, 477, 10, 11), (472, 471, 4, 5), (479, 478, 11, 12)])
me_sphere.polygons.foreach_set('use_smooth', [True] * 512)
me_sphere.materials.append(mat_material_002)
me_sphere.use_remesh_preserve_volume = False
me_sphere.use_remesh_preserve_attributes = False
me_sphere.use_mirror_vertex_groups = False
me_sphere.update()

# ---- objects
ob_circle = bpy.data.objects.new('Circle', me_circle)
ob_cube = bpy.data.objects.new('Cube', me_cube)
ob_camera = bpy.data.objects.new('Camera', cam_camera)
ob_sphere_001 = bpy.data.objects.new('Sphere.001', me_sphere_001)
ob_point = bpy.data.objects.new('Point', light_point)
ob_sphere = bpy.data.objects.new('Sphere', me_sphere)

# ---- transforms, parenting, visibility, modifiers, constraints
ob_circle.location = (0.2454, -0.5264, 1.343)
ob_circle.rotation_euler = (0.7503, 0.3766, -0.3757)
ob_circle.scale = (2.843, 2.843, 3.485)
ob_circle.lineart.crease_threshold = 0.0
_m = ob_circle.modifiers.new('Subsurf', 'SUBSURF')
_m.uv_smooth = 'PRESERVE_CORNERS'
_m.quality = 2
_m.levels = 3
_m.show_only_control_edges = False
ob_cube.location = (0.2454, 0.01344, 0.2058)
ob_cube.rotation_euler = (0.0, -0.0, 1.571)
ob_cube.scale = (1.104, 1.104, 1.104)
ob_cube.lock_rotations_4d = False
ob_cube.empty_display_type = 'ARROWS'
ob_cube.lineart.crease_threshold = 0.0
ob_camera.location = (0.01833, -9.93, 0.6907)
ob_camera.rotation_euler = (1.571, -0.0, 0.0)
ob_camera.lock_rotations_4d = False
ob_camera.empty_display_type = 'ARROWS'
ob_camera.color = (0.0, 0.0, 0.0, 0.0)
ob_camera.display_type = 'WIRE'
ob_camera.lineart.crease_threshold = 0.0
ob_sphere_001.location = (0.06252, -7.276, 20.44)
ob_sphere_001.scale = (14.53, 14.53, 14.53)
ob_sphere_001.lineart.crease_threshold = 0.0
ob_point.location = (0.0, 0.0, 5.592)
ob_point.lineart.crease_threshold = 0.0
ob_sphere.location = (0.2454, 0.01344, -2.092)
ob_sphere.rotation_euler = (1.119e-08, 6.301e-08, -0.9989)
ob_sphere.scale = (3.79, 3.79, 1.127)
ob_sphere.lineart.crease_threshold = 0.0
_m = ob_sphere.modifiers.new('Subsurf', 'SUBSURF')
_m.uv_smooth = 'PRESERVE_CORNERS'
_m.quality = 2
_m.levels = 2
_m.show_only_control_edges = False

# ---- collection membership
col_collection_1.objects.link(ob_circle)
col_collection_1.objects.link(ob_cube)
col_collection_1.objects.link(ob_camera)
col_collection_2.objects.link(ob_sphere_001)
col_collection_2.objects.link(ob_point)
col_collection_2.objects.link(ob_sphere)

# ---- scene / render settings (as saved in the file)
scene.camera = ob_camera
scene.frame_start = 1; scene.frame_end = 250; scene.frame_set(4)
scene.render.engine = 'CYCLES'
scene.render.image_settings.color_depth = '16'
scene.render.image_settings.compression = 100
scene.render.resolution_x = 36
scene.render.resolution_y = 36
scene.render.dither_intensity = 0.0
scene.render.film_transparent = True
scene.render.motion_blur_shutter = 1.335
scene.cycles.use_denoising = False
scene.cycles.samples = 1000
scene.cycles.sampling_pattern = 'TABULATED_SOBOL'
scene.cycles.light_sampling_threshold = 0.0
scene.cycles.use_adaptive_sampling = False
scene.cycles.use_light_tree = False
scene.cycles.caustics_reflective = False
scene.cycles.caustics_refractive = False
scene.cycles.blur_glossy = 0.0
scene.cycles.max_bounces = 5
scene.cycles.glossy_bounces = 3
scene.cycles.transmission_bounces = 26
scene.cycles.volume_bounces = 1
scene.cycles.transparent_max_bounces = 7
scene.cycles.pixel_filter_type = 'GAUSSIAN'
scene.cycles.sample_clamp_indirect = 0.0
scene.view_settings.view_transform = 'Standard'
bpy.context.view_layer.update()
